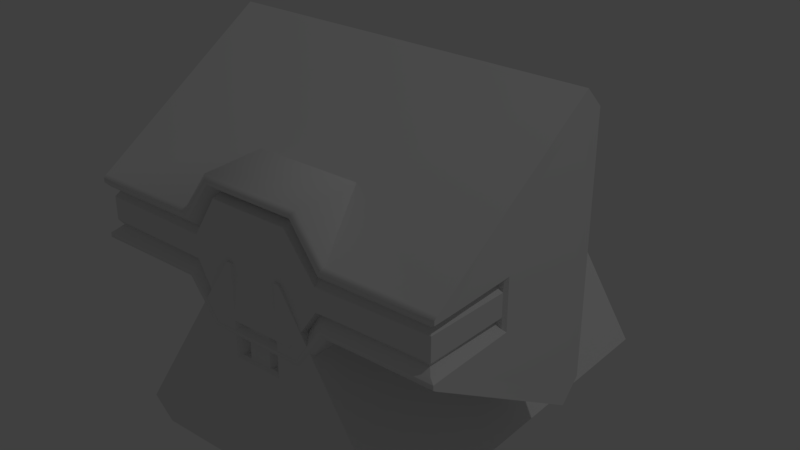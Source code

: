 # Source: Headlamp.blend  (saved by Blender 2.93.20; exported with 4.5.12 LTS)
import bpy
from mathutils import Matrix  # noqa: F401  (used for matrix-valued properties, if any)

bpy.ops.wm.read_factory_settings(use_empty=True)
scene = bpy.context.scene
scene.name = 'Scene'

# ---- collections
col_collection_1 = bpy.data.collections.new('Collection 1'); scene.collection.children.link(col_collection_1)

# ---- materials (node trees are filled in below, after node groups)
mat_rc_headlight_001 = bpy.data.materials.new('RC_Headlight.001')
mat_rc_headlight_001.alpha_threshold = 0.0
mat_rc_headlight_001.use_transparent_shadow = False
mat_rc_headlight_001.roughness = 0.5
mat_rc_headlight = bpy.data.materials.new('RC_Headlight')
mat_rc_headlight.alpha_threshold = 0.0
mat_rc_headlight.use_transparent_shadow = False
mat_rc_headlight.roughness = 0.5

# ---- material node trees

# ---- world
world_world = bpy.data.worlds.new('World'); scene.world = world_world
world_world.color = (0.05088, 0.05088, 0.05088)
world_world.use_sun_shadow = False
world_world.sun_shadow_jitter_overblur = 0.0
world_world.cycles.sampling_method = 'MANUAL'

# ---- lights
light_lamp = bpy.data.lights.new('Lamp', 'POINT')
light_lamp.transmission_factor = 0.0
light_lamp.cutoff_distance = 30.0
light_lamp.energy = 100.0
light_lamp.shadow_buffer_clip_start = 1.001
light_lamp.shadow_soft_size = 0.1
light_lamp.shadow_maximum_resolution = 0.006
light_lamp.use_absolute_resolution = True

# ---- meshes
me_rc_headlight_001 = bpy.data.meshes.new('RC_Headlight.001')
me_rc_headlight_001.from_pydata([(0.1239, 0.1738, 0.5007), (-0.124, 0.1738, 0.5007), (-0.1171, 0.1641, 0.4894), (0.1171, 0.1641, 0.4894), (0.1972, 0.06754, 0.5005), (0.1915, 0.05759, 0.4928), (-0.1973, 0.06754, 0.5005), (-0.1915, 0.05759, 0.4928), (0.2067, 0.07934, 0.5), (0.1298, 0.1816, 0.5007), (0.1239, 0.1738, 0.5007), (0.1972, 0.06754, 0.5005), (-0.124, 0.1738, 0.5007), (-0.1298, 0.1816, 0.5007), (0.2121, 0.08742, 0.4919), (0.1376, 0.1924, 0.4919), (-0.1377, 0.1924, 0.4919), (-0.2067, 0.07934, 0.5), (-0.1973, 0.06754, 0.5005), (-0.2122, 0.08742, 0.4919), (0.4995, 0.06743, 0.5), (0.4995, 0.07934, 0.5), (0.2067, 0.07934, 0.5), (0.4995, 0.08596, 0.4911), (0.2121, 0.08742, 0.4919), (0.1438, 0.1926, 0.3174), (0.4995, 0.3969, -0.001926), (-0.2067, 0.07934, 0.5), (-0.4995, 0.07934, 0.5), (-0.4995, 0.06743, 0.5), (-0.4995, 0.08596, 0.4911), (-0.2122, 0.08742, 0.4919), (-0.1439, 0.1926, 0.3174), (-0.4995, 0.3969, -0.001926), (0.2121, 0.08742, 0.4919), (0.1438, 0.1926, 0.3174), (0.1376, 0.1924, 0.4919), (-0.1377, 0.1924, 0.4919), (-0.1439, 0.1926, 0.3174), (-0.2122, 0.08742, 0.4919), (0.4995, 0.06643, 0.4495), (0.4865, 0.05759, 0.4928), (0.4921, 0.05787, 0.2633), (0.4995, 0.06643, 0.2551), (0.4995, 0.3419, -0.05692), (-0.4995, 0.3419, -0.05692), (-0.4995, 0.3969, -0.001926), (0.4995, 0.3969, -0.001926), (0.4995, 0.3969, -0.001926), (-0.4995, 0.3969, -0.001926), (-0.1439, 0.1926, 0.3174), (0.1438, 0.1926, 0.3174), (0.1915, 0.05759, 0.4928), (0.4865, 0.05759, 0.4928), (0.4995, 0.06743, 0.5), (0.1972, 0.06754, 0.5005), (0.4995, 0.06643, 0.4495), (0.4995, 0.06643, 0.2551), (0.4995, 0.3474, 0.006168), (0.4995, -0.06643, 0.2551), (0.4995, -0.3474, 0.006168), (0.4995, -0.06643, 0.4495), (0.4995, 0.3234, -0.0185), (0.4995, -0.3234, -0.0185), (0.4995, 0.3969, -0.001926), (0.4995, 0.3474, 0.006168), (0.4995, 0.3234, -0.0185), (0.4995, 0.3419, -0.05692), (0.4995, 0.08596, 0.4911), (0.4995, 0.06643, 0.4495), (0.4995, 0.07934, 0.5), (0.4995, 0.06743, 0.5), (0.4995, -0.3419, -0.05692), (0.4995, -0.3234, -0.0185), (0.4995, -0.3969, -0.001926), (0.4995, -0.3474, 0.006168), (0.4995, -0.08596, 0.4911), (0.4995, -0.06643, 0.4495), (0.4995, -0.07934, 0.5), (0.4995, -0.06743, 0.5), (0.4865, 0.05759, 0.4928), (0.4995, 0.06643, 0.4495), (0.4995, 0.06743, 0.5), (0.1915, 0.05759, 0.4928), (0.18, 0.04361, 0.4764), (0.4728, 0.04494, 0.4772), (0.4865, 0.05759, 0.4928), (0.1171, 0.1641, 0.4894), (0.1095, 0.1511, 0.4726), (0.1915, 0.05759, 0.4928), (-0.1171, 0.1641, 0.4894), (-0.1096, 0.1511, 0.4726), (0.1095, 0.1511, 0.4726), (-0.1915, 0.05759, 0.4928), (-0.1801, 0.04361, 0.4764), (-0.1096, 0.1511, 0.4726), (-0.1915, 0.05759, 0.4928), (-0.4729, 0.04494, 0.4772), (-0.4866, 0.05759, 0.4928), (0.4865, 0.05759, 0.4928), (0.4728, 0.04494, 0.4772), (0.4718, 0.04469, 0.2633), (0.4921, 0.05787, 0.2633), (0.18, 0.04361, 0.4764), (0.1828, 0.03034, 0.4936), (0.4821, 0.03093, 0.4868), (0.4728, 0.04494, 0.4772), (0.4728, 0.04494, 0.4772), (0.4821, 0.03093, 0.4868), (0.4915, 0.02991, 0.2633), (0.4728, 0.04494, 0.4772), (0.4718, 0.04469, 0.2633), (0.1828, 0.03034, 0.4936), (0.1828, -0.03034, 0.4936), (0.4821, -0.03093, 0.4868), (0.4821, 0.03093, 0.4868), (-0.1829, 0.03034, 0.4936), (-0.1829, -0.03034, 0.4936), (-0.4822, 0.03093, 0.4868), (-0.4822, -0.03093, 0.4868), (-0.107, 0.1452, 0.5008), (0.1069, 0.1452, 0.5008), (-0.107, -0.1452, 0.5008), (0.1069, -0.1452, 0.5008), (0.4821, 0.03093, 0.4868), (0.4821, -0.03093, 0.4868), (0.4915, -0.02991, 0.2633), (0.4915, 0.02991, 0.2633), (0.4915, 0.02991, 0.2633), (0.4921, 0.05787, 0.2633), (0.4718, 0.04469, 0.2633), (0.4915, 0.02991, 0.2633), (0.4915, -0.02991, 0.2633), (0.4995, -0.06643, 0.2551), (0.4995, 0.06643, 0.2551), (0.4921, 0.05787, 0.2633), (0.4921, -0.05787, 0.2633), (0.1095, 0.1511, 0.4726), (0.1069, 0.1452, 0.5008), (0.1828, 0.03034, 0.4936), (0.18, 0.04361, 0.4764), (0.1095, 0.1511, 0.4726), (-0.1096, 0.1511, 0.4726), (-0.107, 0.1452, 0.5008), (0.1069, 0.1452, 0.5008), (-0.4995, 0.06643, 0.4495), (-0.4995, 0.06643, 0.2551), (-0.4922, 0.05787, 0.2633), (-0.4866, 0.05759, 0.4928), (-0.4719, 0.04469, 0.2633), (-0.4729, 0.04494, 0.4772), (-0.1915, 0.05759, 0.4928), (-0.1973, 0.06754, 0.5005), (-0.4995, 0.06743, 0.5), (-0.4866, 0.05759, 0.4928), (-0.4995, 0.06643, 0.4495), (-0.4995, 0.3474, 0.006168), (-0.4995, 0.06643, 0.2551), (-0.4995, -0.06643, 0.2551), (-0.4995, -0.3474, 0.006168), (-0.4995, -0.3234, -0.0185), (-0.4995, 0.3234, -0.0185), (-0.4995, -0.06643, 0.4495), (-0.4995, 0.3969, -0.001926), (-0.4995, 0.3419, -0.05692), (-0.4995, 0.3234, -0.0185), (-0.4995, 0.3474, 0.006168), (-0.4995, 0.08596, 0.4911), (-0.4995, 0.06643, 0.4495), (-0.4995, 0.07934, 0.5), (-0.4995, 0.06743, 0.5), (-0.4995, -0.3419, -0.05692), (-0.4995, -0.3234, -0.0185), (-0.4995, -0.3969, -0.001926), (-0.4995, -0.3474, 0.006168), (-0.4995, -0.08596, 0.4911), (-0.4995, -0.06643, 0.4495), (-0.4995, -0.07934, 0.5), (-0.4995, -0.06743, 0.5), (-0.4866, 0.05759, 0.4928), (-0.4995, 0.06743, 0.5), (-0.4995, 0.06643, 0.4495), (-0.1801, 0.04361, 0.4764), (-0.4729, 0.04494, 0.4772), (-0.4822, 0.03093, 0.4868), (-0.1829, 0.03034, 0.4936), (-0.4729, 0.04494, 0.4772), (-0.4719, 0.04469, 0.2633), (-0.4915, 0.02991, 0.2633), (-0.4729, 0.04494, 0.4772), (-0.4822, 0.03093, 0.4868), (-0.4915, 0.02991, 0.2633), (-0.4915, -0.02991, 0.2633), (-0.4822, -0.03093, 0.4868), (-0.4822, 0.03093, 0.4868), (-0.4915, 0.02991, 0.2633), (-0.4719, 0.04469, 0.2633), (-0.4922, 0.05787, 0.2633), (-0.4995, 0.06643, 0.2551), (-0.4995, -0.06643, 0.2551), (-0.4915, -0.02991, 0.2633), (-0.4915, 0.02991, 0.2633), (-0.4922, 0.05787, 0.2633), (-0.4922, -0.05787, 0.2633), (-0.1096, 0.1511, 0.4726), (-0.1801, 0.04361, 0.4764), (-0.1829, 0.03034, 0.4936), (-0.107, 0.1452, 0.5008), (0.1171, -0.1641, 0.4894), (-0.1171, -0.1641, 0.4894), (-0.124, -0.1738, 0.5007), (0.1239, -0.1738, 0.5007), (0.1972, -0.06754, 0.5005), (0.1915, -0.05759, 0.4928), (-0.1973, -0.06754, 0.5005), (-0.1915, -0.05759, 0.4928), (0.2067, -0.07934, 0.5), (0.1972, -0.06754, 0.5005), (0.1239, -0.1738, 0.5007), (0.1298, -0.1816, 0.5007), (-0.1298, -0.1816, 0.5007), (-0.124, -0.1738, 0.5007), (0.2121, -0.08742, 0.4919), (0.1376, -0.1924, 0.4919), (-0.1377, -0.1924, 0.4919), (-0.2067, -0.07934, 0.5), (-0.1973, -0.06754, 0.5005), (-0.2122, -0.08742, 0.4919), (0.2067, -0.07934, 0.5), (0.4995, -0.07934, 0.5), (0.4995, -0.06743, 0.5), (0.4995, -0.08596, 0.4911), (0.2121, -0.08742, 0.4919), (0.1438, -0.1926, 0.3174), (0.4995, -0.3969, -0.001926), (-0.4995, -0.06743, 0.5), (-0.4995, -0.07934, 0.5), (-0.2067, -0.07934, 0.5), (-0.4995, -0.08596, 0.4911), (-0.2122, -0.08742, 0.4919), (-0.1439, -0.1926, 0.3174), (-0.4995, -0.3969, -0.001926), (0.2121, -0.08742, 0.4919), (0.1376, -0.1924, 0.4919), (0.1438, -0.1926, 0.3174), (-0.1439, -0.1926, 0.3174), (-0.1377, -0.1924, 0.4919), (-0.2122, -0.08742, 0.4919), (0.4995, -0.3419, -0.05692), (-0.4995, -0.3419, -0.05692), (-0.4995, 0.3419, -0.05692), (0.4995, 0.3419, -0.05692), (0.4995, -0.06643, 0.4495), (0.4995, -0.06643, 0.2551), (0.4921, -0.05787, 0.2633), (0.4865, -0.05759, 0.4928), (0.4995, -0.3969, -0.001926), (-0.4995, -0.3969, -0.001926), (-0.4995, -0.3419, -0.05692), (0.4995, -0.3419, -0.05692), (0.1915, -0.05759, 0.4928), (0.1972, -0.06754, 0.5005), (0.4995, -0.06743, 0.5), (0.4865, -0.05759, 0.4928), (0.4865, -0.05759, 0.4928), (0.4995, -0.06743, 0.5), (0.4995, -0.06643, 0.4495), (0.1438, -0.1926, 0.3174), (-0.1439, -0.1926, 0.3174), (-0.4995, -0.3969, -0.001926), (0.4995, -0.3969, -0.001926), (0.1915, -0.05759, 0.4928), (0.4865, -0.05759, 0.4928), (0.4728, -0.04494, 0.4772), (0.18, -0.04361, 0.4764), (0.1171, -0.1641, 0.4894), (0.1915, -0.05759, 0.4928), (0.1095, -0.1511, 0.4726), (0.1095, -0.1511, 0.4726), (-0.1171, -0.1641, 0.4894), (-0.1096, -0.1511, 0.4726), (-0.1096, -0.1511, 0.4726), (-0.1801, -0.04361, 0.4764), (-0.1915, -0.05759, 0.4928), (-0.1915, -0.05759, 0.4928), (-0.4729, -0.04494, 0.4772), (-0.4866, -0.05759, 0.4928), (0.4865, -0.05759, 0.4928), (0.4921, -0.05787, 0.2633), (0.4718, -0.04469, 0.2633), (0.4728, -0.04494, 0.4772), (0.18, -0.04361, 0.4764), (0.4728, -0.04494, 0.4772), (0.4821, -0.03093, 0.4868), (0.1828, -0.03034, 0.4936), (0.4728, -0.04494, 0.4772), (0.4718, -0.04469, 0.2633), (0.4915, -0.02991, 0.2633), (0.4728, -0.04494, 0.4772), (0.4821, -0.03093, 0.4868), (0.4915, -0.02991, 0.2633), (0.4718, -0.04469, 0.2633), (0.4921, -0.05787, 0.2633), (0.1095, -0.1511, 0.4726), (0.18, -0.04361, 0.4764), (0.1828, -0.03034, 0.4936), (0.1069, -0.1452, 0.5008), (0.1069, -0.1452, 0.5008), (-0.107, -0.1452, 0.5008), (-0.1096, -0.1511, 0.4726), (0.1095, -0.1511, 0.4726), (-0.4995, -0.06643, 0.4495), (-0.4866, -0.05759, 0.4928), (-0.4922, -0.05787, 0.2633), (-0.4995, -0.06643, 0.2551), (-0.4719, -0.04469, 0.2633), (-0.4729, -0.04494, 0.4772), (-0.1915, -0.05759, 0.4928), (-0.4866, -0.05759, 0.4928), (-0.4995, -0.06743, 0.5), (-0.1973, -0.06754, 0.5005), (-0.4866, -0.05759, 0.4928), (-0.4995, -0.06643, 0.4495), (-0.4995, -0.06743, 0.5), (-0.1801, -0.04361, 0.4764), (-0.1829, -0.03034, 0.4936), (-0.4822, -0.03093, 0.4868), (-0.4729, -0.04494, 0.4772), (-0.4729, -0.04494, 0.4772), (-0.4822, -0.03093, 0.4868), (-0.4915, -0.02991, 0.2633), (-0.4729, -0.04494, 0.4772), (-0.4719, -0.04469, 0.2633), (-0.4915, -0.02991, 0.2633), (-0.4922, -0.05787, 0.2633), (-0.4719, -0.04469, 0.2633), (-0.1096, -0.1511, 0.4726), (-0.107, -0.1452, 0.5008), (-0.1829, -0.03034, 0.4936), (-0.1801, -0.04361, 0.4764)], [], [(0, 1, 2), (0, 2, 3), (4, 0, 3), (4, 3, 5), (6, 2, 1), (6, 7, 2), (8, 9, 10), (8, 10, 11), (9, 12, 10), (9, 13, 12), (14, 9, 8), (14, 15, 9), (15, 13, 9), (15, 16, 13), (17, 12, 13), (17, 18, 12), (19, 17, 13), (19, 13, 16), (11, 20, 21), (11, 21, 22), (23, 22, 21), (23, 24, 22), (23, 25, 24), (23, 26, 25), (18, 27, 28), (18, 28, 29), (30, 28, 27), (30, 27, 31), (30, 31, 32), (30, 32, 33), (34, 35, 36), (35, 37, 36), (35, 38, 37), (39, 37, 38), (40, 41, 42), (40, 42, 43), (44, 45, 46), (44, 46, 47), (48, 49, 50), (48, 50, 51), (52, 53, 54), (52, 54, 55), (56, 57, 58), (58, 57, 59), (58, 59, 60), (61, 60, 59), (62, 58, 60), (62, 60, 63), (64, 65, 66), (64, 66, 67), (65, 64, 68), (65, 68, 69), (70, 69, 68), (71, 69, 70), (72, 67, 66), (72, 66, 73), (74, 72, 73), (74, 73, 75), (75, 76, 74), (75, 77, 76), (78, 76, 77), (79, 78, 77), (80, 81, 82), (83, 84, 85), (83, 85, 86), (87, 88, 84), (87, 84, 89), (87, 90, 91), (87, 91, 92), (90, 93, 94), (90, 94, 95), (96, 97, 94), (96, 98, 97), (99, 100, 101), (99, 101, 102), (103, 104, 105), (103, 105, 106), (107, 108, 109), (110, 109, 111), (112, 113, 114), (112, 114, 115), (116, 113, 112), (116, 117, 113), (118, 117, 116), (118, 119, 117), (112, 120, 116), (112, 121, 120), (122, 113, 117), (122, 123, 113), (124, 125, 126), (124, 126, 127), (128, 129, 130), (131, 132, 133), (131, 133, 134), (134, 135, 131), (133, 132, 136), (137, 138, 139), (137, 139, 140), (141, 142, 143), (141, 143, 144), (145, 146, 147), (145, 147, 148), (148, 147, 149), (148, 149, 150), (151, 152, 153), (151, 153, 154), (155, 156, 157), (158, 157, 156), (158, 156, 159), (156, 160, 159), (156, 161, 160), (162, 158, 159), (163, 164, 165), (163, 165, 166), (166, 167, 163), (166, 168, 167), (169, 167, 168), (170, 169, 168), (171, 165, 164), (171, 172, 165), (173, 172, 171), (173, 174, 172), (174, 173, 175), (174, 175, 176), (177, 176, 175), (178, 176, 177), (179, 180, 181), (182, 183, 184), (182, 184, 185), (186, 187, 188), (189, 188, 190), (191, 192, 193), (191, 193, 194), (195, 196, 197), (198, 199, 200), (198, 200, 201), (198, 201, 202), (199, 203, 200), (204, 205, 206), (204, 206, 207), (208, 209, 210), (208, 210, 211), (212, 208, 211), (212, 213, 208), (214, 210, 209), (214, 209, 215), (216, 217, 218), (216, 218, 219), (218, 220, 219), (218, 221, 220), (222, 216, 219), (222, 219, 223), (219, 220, 224), (219, 224, 223), (225, 220, 221), (225, 221, 226), (227, 224, 220), (227, 220, 225), (217, 228, 229), (217, 229, 230), (231, 229, 228), (231, 228, 232), (231, 232, 233), (231, 233, 234), (226, 235, 236), (226, 236, 237), (238, 237, 236), (238, 239, 237), (238, 240, 239), (238, 241, 240), (242, 243, 244), (243, 245, 244), (243, 246, 245), (247, 245, 246), (248, 249, 250), (248, 250, 251), (252, 253, 254), (252, 254, 255), (256, 257, 258), (256, 258, 259), (260, 261, 262), (260, 262, 263), (264, 265, 266), (267, 268, 269), (267, 269, 270), (271, 272, 273), (271, 273, 274), (275, 276, 274), (275, 274, 277), (278, 279, 275), (278, 280, 279), (279, 281, 282), (279, 282, 283), (284, 282, 285), (284, 285, 286), (287, 288, 289), (287, 289, 290), (291, 292, 293), (291, 293, 294), (295, 296, 297), (298, 297, 299), (300, 301, 302), (303, 304, 305), (303, 305, 306), (307, 308, 309), (307, 309, 310), (311, 312, 313), (311, 313, 314), (312, 315, 313), (312, 316, 315), (317, 318, 319), (317, 319, 320), (321, 322, 323), (324, 325, 326), (324, 326, 327), (328, 329, 330), (331, 330, 332), (333, 334, 335), (336, 337, 338), (336, 338, 339)])
me_rc_headlight_001.polygons.foreach_set('use_smooth', [True] * 220)
_k = set([(0, 1), (0, 4), (1, 6), (2, 3), (2, 7), (3, 5), (4, 5), (6, 7), (8, 11), (8, 14), (10, 11), (10, 12), (11, 20), (11, 22), (12, 18), (14, 15), (15, 16), (16, 19), (17, 18), (17, 19), (18, 27), (18, 29), (20, 21), (21, 23), (22, 24), (23, 26), (24, 25), (25, 26), (27, 31), (28, 29), (28, 30), (30, 33), (31, 32), (32, 33), (34, 35), (34, 36), (35, 38), (36, 37), (37, 39), (38, 39), (40, 41), (40, 43), (41, 42), (42, 43), (44, 45), (44, 47), (45, 46), (46, 47), (48, 49), (48, 51), (49, 50), (50, 51), (52, 53), (52, 55), (53, 54), (54, 55), (56, 57), (56, 58), (57, 59), (58, 62), (59, 61), (60, 61), (60, 63), (62, 63), (64, 67), (64, 68), (65, 66), (65, 69), (66, 73), (67, 72), (68, 70), (69, 71), (70, 71), (72, 74), (73, 75), (74, 76), (75, 77), (76, 78), (77, 79), (78, 79), (80, 81), (80, 82), (81, 82), (83, 84), (83, 86), (84, 85), (84, 88), (84, 89), (85, 86), (87, 88), (87, 89), (87, 90), (87, 92), (90, 91), (90, 93), (90, 95), (91, 92), (93, 94), (94, 95), (94, 96), (94, 97), (96, 98), (97, 98), (99, 100), (99, 102), (100, 101), (101, 102), (103, 104), (103, 106), (104, 105), (105, 106), (107, 108), (107, 109), (108, 109), (109, 110), (109, 111), (110, 111), (112, 115), (112, 121), (113, 114), (113, 123), (114, 115), (116, 118), (116, 120), (117, 119), (117, 122), (118, 119), (120, 121), (122, 123), (124, 125), (124, 127), (125, 126), (126, 127), (128, 129), (128, 130), (129, 130), (131, 132), (131, 135), (132, 136), (133, 134), (133, 136), (134, 135), (137, 138), (137, 140), (138, 139), (139, 140), (141, 142), (141, 144), (142, 143), (143, 144), (145, 146), (145, 148), (146, 147), (147, 149), (148, 150), (149, 150), (151, 152), (151, 154), (152, 153), (153, 154), (155, 156), (155, 157), (156, 161), (157, 158), (158, 162), (159, 160), (159, 162), (160, 161), (163, 164), (163, 167), (164, 171), (165, 166), (165, 172), (166, 168), (167, 169), (168, 170), (169, 170), (171, 173), (172, 174), (173, 175), (174, 176), (175, 177), (176, 178), (177, 178), (179, 180), (179, 181), (180, 181), (182, 183), (182, 185), (183, 184), (184, 185), (186, 187), (186, 188), (187, 188), (188, 189), (188, 190), (189, 190), (191, 192), (191, 194), (192, 193), (193, 194), (195, 196), (195, 197), (196, 197), (198, 199), (198, 202), (199, 203), (200, 201), (200, 203), (201, 202), (204, 205), (204, 207), (205, 206), (206, 207), (208, 209), (208, 213), (209, 215), (210, 211), (210, 214), (211, 212), (212, 213), (214, 215), (216, 217), (216, 222), (217, 218), (217, 228), (217, 230), (218, 221), (221, 226), (222, 223), (223, 224), (224, 227), (225, 226), (225, 227), (226, 235), (226, 237), (228, 232), (229, 230), (229, 231), (231, 234), (232, 233), (233, 234), (235, 236), (236, 238), (237, 239), (238, 241), (239, 240), (240, 241), (242, 243), (242, 244), (243, 246), (244, 245), (245, 247), (246, 247), (248, 249), (248, 251), (249, 250), (250, 251), (252, 253), (252, 255), (253, 254), (254, 255), (256, 257), (256, 259), (257, 258), (258, 259), (260, 261), (260, 263), (261, 262), (262, 263), (264, 265), (264, 266), (265, 266), (267, 268), (267, 270), (268, 269), (269, 270), (271, 272), (271, 274), (272, 273), (273, 274), (274, 276), (274, 277), (275, 276), (275, 277), (275, 278), (275, 279), (278, 280), (279, 280), (279, 281), (279, 283), (281, 282), (282, 283), (282, 284), (282, 285), (284, 286), (285, 286), (287, 288), (287, 290), (288, 289), (289, 290), (291, 292), (291, 294), (292, 293), (293, 294), (295, 296), (295, 297), (296, 297), (297, 298), (297, 299), (298, 299), (300, 301), (300, 302), (301, 302), (303, 304), (303, 306), (304, 305), (305, 306), (307, 308), (307, 310), (308, 309), (309, 310), (311, 312), (311, 314), (312, 316), (313, 314), (313, 315), (315, 316), (317, 318), (317, 320), (318, 319), (319, 320), (321, 322), (321, 323), (322, 323), (324, 325), (324, 327), (325, 326), (326, 327), (328, 329), (328, 330), (329, 330), (330, 331), (330, 332), (331, 332), (333, 334), (333, 335), (334, 335), (336, 337), (336, 339), (337, 338), (338, 339)])
me_rc_headlight_001.attributes.new('sharp_edge', 'BOOLEAN', 'EDGE').data.foreach_set('value', [ (min(e.vertices), max(e.vertices)) in _k for e in me_rc_headlight_001.edges])
_uv = me_rc_headlight_001.uv_layers.new(name='UVMap')
_uv.uv.foreach_set('vector', [0.2756, 0.07705, 0.2756, 0.07956, 0.2755, 0.07949, 0.2756, 0.07705, 0.2755, 0.07949, 0.2755, 0.07712, 0.2745, 0.0763, 0.2756, 0.07705, 0.2755, 0.07712, 0.2745, 0.0763, 0.2755, 0.07712, 0.2744, 0.07636, 0.2745, 0.0803, 0.2755, 0.07949, 0.2756, 0.07956, 0.2745, 0.0803, 0.2744, 0.08024, 0.2755, 0.07949, 0.2746, 0.07621, 0.2756, 0.07699, 0.2756, 0.07705, 0.2746, 0.07621, 0.2756, 0.07705, 0.2745, 0.0763, 0.2756, 0.07699, 0.2756, 0.07956, 0.2756, 0.07705, 0.2756, 0.07699, 0.2756, 0.07962, 0.2756, 0.07956, 0.2747, 0.07615, 0.2756, 0.07699, 0.2746, 0.07621, 0.2747, 0.07615, 0.2757, 0.07691, 0.2756, 0.07699, 0.2757, 0.07691, 0.2756, 0.07962, 0.2756, 0.07699, 0.2757, 0.07691, 0.2757, 0.07969, 0.2756, 0.07962, 0.2746, 0.08039, 0.2756, 0.07956, 0.2756, 0.07962, 0.2746, 0.08039, 0.2745, 0.0803, 0.2756, 0.07956, 0.2747, 0.08045, 0.2746, 0.08039, 0.2756, 0.07962, 0.2747, 0.08045, 0.2756, 0.07962, 0.2757, 0.07969, 0.2745, 0.0763, 0.2745, 0.07329, 0.2746, 0.07329, 0.2745, 0.0763, 0.2746, 0.07329, 0.2746, 0.07621, 0.2747, 0.07329, 0.2746, 0.07621, 0.2746, 0.07329, 0.2747, 0.07329, 0.2747, 0.07615, 0.2746, 0.07621, 0.2747, 0.07329, 0.2757, 0.07684, 0.2747, 0.07615, 0.2747, 0.07329, 0.2778, 0.07329, 0.2757, 0.07684, 0.2745, 0.0803, 0.2746, 0.08039, 0.2746, 0.08331, 0.2745, 0.0803, 0.2746, 0.08331, 0.2745, 0.08331, 0.2747, 0.08331, 0.2746, 0.08331, 0.2746, 0.08039, 0.2747, 0.08331, 0.2746, 0.08039, 0.2747, 0.08045, 0.2747, 0.08331, 0.2747, 0.08045, 0.2757, 0.07976, 0.2747, 0.08331, 0.2757, 0.07976, 0.2778, 0.08331, 0.278, 0.07615, 0.2798, 0.07684, 0.278, 0.07691, 0.2798, 0.07684, 0.278, 0.07969, 0.278, 0.07691, 0.2798, 0.07684, 0.2798, 0.07976, 0.278, 0.07969, 0.278, 0.08045, 0.278, 0.07969, 0.2798, 0.07976, 0.915, 0.06915, 0.9157, 0.06933, 0.9119, 0.06932, 0.915, 0.06915, 0.9119, 0.06932, 0.9118, 0.06915, 0.2836, 0.07329, 0.2836, 0.08332, 0.283, 0.08333, 0.2836, 0.07329, 0.283, 0.08333, 0.283, 0.07327, 0.283, 0.07327, 0.283, 0.08333, 0.2798, 0.07976, 0.283, 0.07327, 0.2798, 0.07976, 0.2798, 0.07684, 0.2744, 0.07636, 0.2744, 0.07338, 0.2745, 0.07329, 0.2744, 0.07636, 0.2745, 0.07329, 0.2745, 0.0763, 0.915, 0.06915, 0.9118, 0.06915, 0.9076, 0.0636, 0.9076, 0.0636, 0.9118, 0.06915, 0.9118, 0.07178, 0.9076, 0.0636, 0.9118, 0.07178, 0.9076, 0.07733, 0.915, 0.07178, 0.9076, 0.07733, 0.9118, 0.07178, 0.9072, 0.06407, 0.9076, 0.0636, 0.9076, 0.07733, 0.9072, 0.06407, 0.9076, 0.07733, 0.9072, 0.07686, 0.2786, 0.06511, 0.2786, 0.06561, 0.2784, 0.06586, 0.2786, 0.06511, 0.2784, 0.06586, 0.278, 0.06567, 0.2786, 0.06561, 0.2786, 0.06511, 0.2835, 0.06826, 0.2786, 0.06561, 0.2835, 0.06826, 0.2831, 0.06846, 0.2836, 0.06833, 0.2831, 0.06846, 0.2835, 0.06826, 0.2836, 0.06845, 0.2831, 0.06846, 0.2836, 0.06833, 0.278, 0.07259, 0.278, 0.06567, 0.2784, 0.06586, 0.278, 0.07259, 0.2784, 0.06586, 0.2784, 0.07241, 0.2785, 0.07315, 0.278, 0.07259, 0.2784, 0.07241, 0.2785, 0.07315, 0.2784, 0.07241, 0.2786, 0.07265, 0.2786, 0.07265, 0.2835, 0.07, 0.2785, 0.07315, 0.2786, 0.07265, 0.2831, 0.06981, 0.2835, 0.07, 0.2836, 0.06994, 0.2835, 0.07, 0.2831, 0.06981, 0.2836, 0.06981, 0.2836, 0.06994, 0.2831, 0.06981, 0.2836, 0.06855, 0.2831, 0.06846, 0.2836, 0.06845, 0.904, 0.06992, 0.9041, 0.06993, 0.9041, 0.06993, 0.904, 0.06992, 0.9041, 0.06993, 0.904, 0.06992, 0.904, 0.07, 0.904, 0.06999, 0.9041, 0.06993, 0.904, 0.07, 0.9041, 0.06993, 0.904, 0.06993, 0.904, 0.07, 0.904, 0.07, 0.904, 0.06999, 0.904, 0.07, 0.904, 0.06999, 0.904, 0.06999, 0.904, 0.07, 0.904, 0.06993, 0.904, 0.06992, 0.904, 0.07, 0.904, 0.06992, 0.904, 0.06999, 0.904, 0.06993, 0.904, 0.06992, 0.904, 0.06992, 0.904, 0.06993, 0.904, 0.06993, 0.904, 0.06992, 0.904, 0.06992, 0.9041, 0.06993, 0.9041, 0.07007, 0.904, 0.06992, 0.9041, 0.07007, 0.904, 0.07007, 0.04985, 0.06144, 0.0499, 0.06288, 0.04472, 0.06283, 0.04985, 0.06144, 0.04472, 0.06283, 0.04479, 0.06172, 0.04425, 0.06122, 0.04443, 0.06238, 0.04023, 0.06251, 0.04425, 0.06122, 0.04023, 0.06251, 0.04042, 0.06123, 0.0499, 0.06288, 0.04991, 0.06686, 0.04472, 0.0669, 0.0499, 0.06288, 0.04472, 0.0669, 0.04472, 0.06283, 0.05594, 0.06293, 0.04991, 0.06686, 0.0499, 0.06288, 0.05594, 0.06293, 0.05595, 0.06684, 0.04991, 0.06686, 0.06111, 0.06308, 0.05595, 0.06684, 0.05594, 0.06293, 0.06111, 0.06308, 0.06114, 0.06691, 0.05595, 0.06684, 0.0499, 0.06288, 0.05467, 0.05429, 0.05594, 0.06293, 0.0499, 0.06288, 0.05119, 0.05429, 0.05467, 0.05429, 0.05467, 0.07544, 0.04991, 0.06686, 0.05595, 0.06684, 0.05467, 0.07544, 0.05119, 0.07545, 0.04991, 0.06686, 0.04443, 0.06238, 0.04443, 0.06753, 0.04023, 0.0674, 0.04443, 0.06238, 0.04023, 0.0674, 0.04023, 0.06251, 0.904, 0.06992, 0.904, 0.06994, 0.904, 0.06993, 0.9119, 0.06987, 0.9119, 0.07106, 0.9118, 0.07178, 0.9119, 0.06987, 0.9118, 0.07178, 0.9118, 0.06915, 0.9118, 0.06915, 0.9119, 0.06932, 0.9119, 0.06987, 0.9118, 0.07178, 0.9119, 0.07106, 0.9119, 0.07161, 0.05104, 0.053, 0.05119, 0.05429, 0.04999, 0.06212, 0.05104, 0.053, 0.04999, 0.06212, 0.04985, 0.06144, 0.05104, 0.053, 0.05482, 0.053, 0.05467, 0.05429, 0.05104, 0.053, 0.05467, 0.05429, 0.05119, 0.05429, 0.9041, 0.07005, 0.9041, 0.06992, 0.9041, 0.06993, 0.9041, 0.07005, 0.9041, 0.06993, 0.9041, 0.07008, 0.9041, 0.07008, 0.9041, 0.06993, 0.9041, 0.06993, 0.9041, 0.07008, 0.9041, 0.06993, 0.9041, 0.07007, 0.2744, 0.08024, 0.2745, 0.0803, 0.2745, 0.08331, 0.2744, 0.08024, 0.2745, 0.08331, 0.2744, 0.08322, 0.8981, 0.06915, 0.9054, 0.0636, 0.9013, 0.06915, 0.9013, 0.07178, 0.9013, 0.06915, 0.9054, 0.0636, 0.9013, 0.07178, 0.9054, 0.0636, 0.9054, 0.07733, 0.9054, 0.0636, 0.9058, 0.07686, 0.9054, 0.07733, 0.9054, 0.0636, 0.9058, 0.06407, 0.9058, 0.07686, 0.8981, 0.07178, 0.9013, 0.07178, 0.9054, 0.07733, 0.2774, 0.06511, 0.2779, 0.06567, 0.2775, 0.06586, 0.2774, 0.06511, 0.2775, 0.06586, 0.2773, 0.06561, 0.2773, 0.06561, 0.2724, 0.06826, 0.2774, 0.06511, 0.2773, 0.06561, 0.2728, 0.06846, 0.2724, 0.06826, 0.2723, 0.06833, 0.2724, 0.06826, 0.2728, 0.06846, 0.2723, 0.06845, 0.2723, 0.06833, 0.2728, 0.06846, 0.2779, 0.07259, 0.2775, 0.06586, 0.2779, 0.06567, 0.2779, 0.07259, 0.2775, 0.07241, 0.2775, 0.06586, 0.2774, 0.07315, 0.2775, 0.07241, 0.2779, 0.07259, 0.2774, 0.07315, 0.2773, 0.07265, 0.2775, 0.07241, 0.2773, 0.07265, 0.2774, 0.07315, 0.2724, 0.07, 0.2773, 0.07265, 0.2724, 0.07, 0.2728, 0.06981, 0.2723, 0.06994, 0.2728, 0.06981, 0.2724, 0.07, 0.2723, 0.06981, 0.2728, 0.06981, 0.2723, 0.06994, 0.2723, 0.06855, 0.2723, 0.06845, 0.2728, 0.06846, 0.056, 0.06144, 0.06102, 0.06203, 0.06111, 0.06308, 0.056, 0.06144, 0.06111, 0.06308, 0.05594, 0.06293, 0.06164, 0.06149, 0.06532, 0.0615, 0.06549, 0.0627, 0.06164, 0.06149, 0.06549, 0.0627, 0.06147, 0.06261, 0.06549, 0.0627, 0.06549, 0.06745, 0.06147, 0.06754, 0.06549, 0.0627, 0.06147, 0.06754, 0.06147, 0.06261, 0.904, 0.06998, 0.904, 0.06999, 0.904, 0.07, 0.904, 0.07001, 0.904, 0.06992, 0.904, 0.06995, 0.904, 0.07001, 0.904, 0.06995, 0.904, 0.06998, 0.904, 0.07001, 0.904, 0.06998, 0.904, 0.07, 0.904, 0.06992, 0.904, 0.06993, 0.904, 0.06995, 0.05482, 0.053, 0.056, 0.06144, 0.05587, 0.0621, 0.05482, 0.053, 0.05587, 0.0621, 0.05467, 0.05429, 0.2861, 0.07717, 0.2861, 0.07954, 0.286, 0.07961, 0.2861, 0.07717, 0.286, 0.07961, 0.286, 0.0771, 0.2871, 0.07635, 0.2861, 0.07717, 0.286, 0.0771, 0.2871, 0.07635, 0.2872, 0.07641, 0.2861, 0.07717, 0.2871, 0.08035, 0.286, 0.07961, 0.2861, 0.07954, 0.2871, 0.08035, 0.2861, 0.07954, 0.2872, 0.08029, 0.287, 0.07626, 0.2871, 0.07635, 0.286, 0.0771, 0.287, 0.07626, 0.286, 0.0771, 0.286, 0.07704, 0.286, 0.0771, 0.286, 0.07967, 0.286, 0.07704, 0.286, 0.0771, 0.286, 0.07961, 0.286, 0.07967, 0.2869, 0.0762, 0.287, 0.07626, 0.286, 0.07704, 0.2869, 0.0762, 0.286, 0.07704, 0.2858, 0.07696, 0.286, 0.07704, 0.286, 0.07967, 0.2858, 0.07975, 0.286, 0.07704, 0.2858, 0.07975, 0.2858, 0.07696, 0.287, 0.08044, 0.286, 0.07967, 0.286, 0.07961, 0.287, 0.08044, 0.286, 0.07961, 0.2871, 0.08035, 0.2869, 0.0805, 0.2858, 0.07975, 0.286, 0.07967, 0.2869, 0.0805, 0.286, 0.07967, 0.287, 0.08044, 0.2871, 0.07635, 0.287, 0.07626, 0.287, 0.07334, 0.2871, 0.07635, 0.287, 0.07334, 0.2871, 0.07334, 0.2869, 0.07334, 0.287, 0.07334, 0.287, 0.07626, 0.2869, 0.07334, 0.287, 0.07626, 0.2869, 0.0762, 0.2869, 0.07334, 0.2869, 0.0762, 0.2858, 0.0769, 0.2869, 0.07334, 0.2858, 0.0769, 0.2838, 0.07334, 0.2871, 0.08035, 0.2871, 0.08337, 0.287, 0.08336, 0.2871, 0.08035, 0.287, 0.08336, 0.287, 0.08044, 0.2869, 0.08337, 0.287, 0.08044, 0.287, 0.08336, 0.2869, 0.08337, 0.2869, 0.0805, 0.287, 0.08044, 0.2869, 0.08337, 0.2858, 0.07981, 0.2869, 0.0805, 0.2869, 0.08337, 0.2838, 0.08336, 0.2858, 0.07981, 0.2888, 0.06609, 0.2888, 0.06685, 0.287, 0.06678, 0.2888, 0.06685, 0.287, 0.0697, 0.287, 0.06678, 0.2888, 0.06685, 0.2888, 0.06963, 0.287, 0.0697, 0.2888, 0.07039, 0.287, 0.0697, 0.2888, 0.06963, 0.2737, 0.07327, 0.2737, 0.08333, 0.2668, 0.08331, 0.2737, 0.07327, 0.2668, 0.08331, 0.2668, 0.07329, 0.915, 0.07178, 0.9118, 0.07178, 0.9119, 0.07161, 0.915, 0.07178, 0.9119, 0.07161, 0.9157, 0.0716, 0.2742, 0.07329, 0.2742, 0.08331, 0.2737, 0.08333, 0.2742, 0.07329, 0.2737, 0.08333, 0.2737, 0.07327, 0.2872, 0.07641, 0.2871, 0.07635, 0.2871, 0.07334, 0.2872, 0.07641, 0.2871, 0.07334, 0.2872, 0.07343, 0.2836, 0.06971, 0.2836, 0.06981, 0.2831, 0.06981, 0.287, 0.06678, 0.287, 0.0697, 0.2838, 0.07326, 0.287, 0.06678, 0.2838, 0.07326, 0.2838, 0.06322, 0.9042, 0.07037, 0.9042, 0.07057, 0.9042, 0.07056, 0.9042, 0.07037, 0.9042, 0.07056, 0.9042, 0.07037, 0.9042, 0.07032, 0.9042, 0.07037, 0.9042, 0.07037, 0.9042, 0.07032, 0.9042, 0.07037, 0.9042, 0.07032, 0.9042, 0.07032, 0.9042, 0.07017, 0.9042, 0.07032, 0.9042, 0.07032, 0.9042, 0.07018, 0.9042, 0.07017, 0.9042, 0.07017, 0.9042, 0.07018, 0.9042, 0.07013, 0.9042, 0.07017, 0.9042, 0.07013, 0.9042, 0.07012, 0.9042, 0.07012, 0.9042, 0.07013, 0.9042, 0.06994, 0.9042, 0.07012, 0.9042, 0.06994, 0.9042, 0.06993, 0.9042, 0.07057, 0.9041, 0.07057, 0.9041, 0.07056, 0.9042, 0.07057, 0.9041, 0.07056, 0.9042, 0.07056, 0.04985, 0.06829, 0.04479, 0.06801, 0.04472, 0.0669, 0.04985, 0.06829, 0.04472, 0.0669, 0.04991, 0.06686, 0.04425, 0.06869, 0.04042, 0.06868, 0.04023, 0.0674, 0.04425, 0.06869, 0.04023, 0.0674, 0.04443, 0.06753, 0.904, 0.06994, 0.904, 0.06993, 0.904, 0.06992, 0.05104, 0.07673, 0.04985, 0.06829, 0.04998, 0.06763, 0.05104, 0.07673, 0.04998, 0.06763, 0.05119, 0.07545, 0.05119, 0.07545, 0.05467, 0.07544, 0.05482, 0.07673, 0.05119, 0.07545, 0.05482, 0.07673, 0.05104, 0.07673, 0.9042, 0.06992, 0.9042, 0.06993, 0.9041, 0.06993, 0.9042, 0.06992, 0.9041, 0.06993, 0.9041, 0.06992, 0.9042, 0.06993, 0.9041, 0.06994, 0.9041, 0.06993, 0.9042, 0.06993, 0.9042, 0.06994, 0.9041, 0.06994, 0.2872, 0.08029, 0.2872, 0.08327, 0.2871, 0.08337, 0.2872, 0.08029, 0.2871, 0.08337, 0.2871, 0.08035, 0.2723, 0.06971, 0.2728, 0.06981, 0.2723, 0.06981, 0.056, 0.06829, 0.05595, 0.06684, 0.06114, 0.06691, 0.056, 0.06829, 0.06114, 0.06691, 0.06107, 0.06801, 0.06164, 0.06866, 0.06147, 0.06754, 0.06549, 0.06745, 0.06164, 0.06866, 0.06549, 0.06745, 0.06532, 0.06865, 0.904, 0.06995, 0.904, 0.06993, 0.904, 0.06994, 0.05482, 0.07673, 0.05467, 0.07544, 0.05587, 0.06762, 0.05482, 0.07673, 0.05587, 0.06762, 0.056, 0.06829])
me_rc_headlight_001.materials.append(mat_rc_headlight_001)
me_rc_headlight_001.use_remesh_preserve_volume = False
me_rc_headlight_001.use_remesh_preserve_attributes = False
me_rc_headlight_001.use_mirror_vertex_groups = False
me_rc_headlight_001.update()
me_rc_headlight_001.normals_split_custom_set([tuple(v) for v in zip(*[iter([-0.2903, -0.5903, 0.7531, 0.2903, -0.5904, 0.7531, 0.3239, -0.6253, 0.71, -0.2903, -0.5903, 0.7531, 0.3239, -0.6253, 0.71, -0.3239, -0.6253, 0.71, -0.4512, -0.3954, 0.8001, -0.2903, -0.5903, 0.7531, -0.3239, -0.6253, 0.71, -0.4512, -0.3954, 0.8001, -0.3239, -0.6253, 0.71, -0.4957, -0.4368, 0.7507, 0.4511, -0.3954, 0.8001, 0.3239, -0.6253, 0.71, 0.2903, -0.5904, 0.7531, 0.4511, -0.3954, 0.8001, 0.4956, -0.4368, 0.7507, 0.3239, -0.6253, 0.71, 0.2513, 0.2329, 0.9395, 0.1421, 0.268, 0.9529, 0.02527, 0.01452, 0.9996, 0.2513, 0.2329, 0.9395, 0.02527, 0.01452, 0.9996, 0.03242, 0.01603, 0.9993, 0.1421, 0.268, 0.9529, -1.664e-05, -6.071e-06, 1.0, 0.02527, 0.01452, 0.9996, 0.1421, 0.268, 0.9529, -0.1421, 0.268, 0.9529, -1.664e-05, -6.071e-06, 1.0, 0.6078, 0.6103, 0.5081, 0.1421, 0.268, 0.9529, 0.2513, 0.2329, 0.9395, 0.6078, 0.6103, 0.5081, 0.4076, 0.7786, 0.4772, 0.1421, 0.268, 0.9529, 0.4076, 0.7786, 0.4772, -0.1421, 0.268, 0.9529, 0.1421, 0.268, 0.9529, 0.4076, 0.7786, 0.4772, -0.4075, 0.7786, 0.4772, -0.1421, 0.268, 0.9529, -0.2513, 0.2329, 0.9395, -1.664e-05, -6.071e-06, 1.0, -0.1421, 0.268, 0.9529, -0.2513, 0.2329, 0.9395, -0.03247, 0.01602, 0.9993, -1.664e-05, -6.071e-06, 1.0, -0.6078, 0.6103, 0.5081, -0.2513, 0.2329, 0.9395, -0.1421, 0.268, 0.9529, -0.6078, 0.6103, 0.5081, -0.1421, 0.268, 0.9529, -0.4075, 0.7786, 0.4772, 0.03246, 0.01602, 0.9993, 0.0007807, 0.01851, 0.9998, 0.001989, 0.4246, 0.9054, 0.03246, 0.01602, 0.9993, 0.001989, 0.4246, 0.9054, 0.1161, 0.3514, 0.929, -0.0006384, 0.805, 0.5932, 0.1161, 0.3514, 0.929, 0.001989, 0.4246, 0.9054, -0.0006384, 0.805, 0.5932, 0.2335, 0.7711, 0.5923, 0.1161, 0.3514, 0.929, -0.0006384, 0.805, 0.5932, -0.002053, 0.8454, 0.5341, 0.2335, 0.7711, 0.5923, -0.0006384, 0.805, 0.5932, -0.002037, 0.8454, 0.5341, -0.002053, 0.8454, 0.5341, -0.03246, 0.01602, 0.9993, -0.1161, 0.3514, 0.929, -0.001989, 0.4246, 0.9054, -0.03246, 0.01602, 0.9993, -0.001989, 0.4246, 0.9054, -0.0007812, 0.01851, 0.9998, 0.0006414, 0.805, 0.5932, -0.001989, 0.4246, 0.9054, -0.1161, 0.3514, 0.929, 0.0006414, 0.805, 0.5932, -0.1161, 0.3514, 0.929, -0.2335, 0.7711, 0.5923, 0.0006414, 0.805, 0.5932, -0.2335, 0.7711, 0.5923, 0.002053, 0.8454, 0.5341, 0.0006414, 0.805, 0.5932, 0.002053, 0.8454, 0.5341, 0.002084, 0.8454, 0.5341, 0.6078, 0.6103, 0.5081, 0.3649, 0.9277, 0.07925, 0.4076, 0.7785, 0.4773, 0.3649, 0.9277, 0.07925, -0.4075, 0.7785, 0.4773, 0.4076, 0.7785, 0.4773, 0.3649, 0.9277, 0.07925, -0.3649, 0.9277, 0.07924, -0.4075, 0.7785, 0.4773, -0.6078, 0.6103, 0.5081, -0.4075, 0.7785, 0.4773, -0.3649, 0.9277, 0.07924, 0.7552, -0.6554, 0.002888, 0.6034, -0.7777, 0.1767, 0.6583, -0.7528, -4.566e-05, 0.7552, -0.6554, 0.002888, 0.6583, -0.7528, -4.566e-05, 0.7532, -0.6578, 0.0005441, 0.0, 0.7071, -0.7071, 0.0, 0.7071, -0.7071, 0.0, 0.7071, -0.7071, 0.0, 0.7071, -0.7071, 0.0, 0.7071, -0.7071, 0.0, 0.7071, -0.7071, -0.002061, 0.8454, 0.5341, 0.002061, 0.8454, 0.5341, 0.002061, 0.8454, 0.5341, -0.002061, 0.8454, 0.5341, 0.002061, 0.8454, 0.5341, -0.002045, 0.8454, 0.5341, -0.1964, -0.6014, 0.7744, 0.0006886, -0.6899, 0.7239, 0.0004956, -0.6017, 0.7987, -0.1964, -0.6014, 0.7744, 0.0004956, -0.6017, 0.7987, -0.18, -0.5278, 0.8301, 1.0, 0.0, 0.0, 1.0, 0.0, 0.0, 1.0, 0.0, 0.0, 1.0, 0.0, 0.0, 1.0, 0.0, 0.0, 1.0, 0.0, 0.0, 1.0, 0.0, 0.0, 1.0, 0.0, 0.0, 1.0, 0.0, 0.0, 1.0, 0.0, 0.0, 1.0, 0.0, 0.0, 1.0, 0.0, 0.0, 1.0, 0.0, 0.0, 1.0, 0.0, 0.0, 1.0, 0.0, 0.0, 1.0, 0.0, 0.0, 1.0, 0.0, 0.0, 1.0, 0.0, 0.0, 0.9999, -0.01057, 0.01051, 0.9999, -0.01057, 0.01051, 0.9999, -0.0106, 0.01054, 0.9999, -0.01057, 0.01051, 0.9999, -0.0106, 0.01054, 0.9999, -0.0106, 0.01054, 0.9999, -0.01057, 0.01051, 0.9999, -0.01057, 0.01051, 0.9999, -0.01423, -0.008343, 0.9999, -0.01057, 0.01051, 0.9999, -0.01423, -0.008343, 0.9999, 0.0002374, -0.01213, 0.9999, 0.0002368, -0.01212, 0.9999, 0.0002374, -0.01213, 0.9999, -0.01423, -0.008343, 0.9999, 0.0002372, -0.01213, 0.9999, 0.0002374, -0.01213, 0.9999, 0.0002368, -0.01212, 0.9999, -9.662e-05, 0.01548, 0.9999, -0.0106, 0.01054, 0.9999, -0.0106, 0.01054, 0.9999, -9.662e-05, 0.01548, 0.9999, -0.0106, 0.01054, 0.9999, -9.779e-05, 0.01543, 0.9999, 0.01057, 0.01051, 0.9999, -9.662e-05, 0.01548, 0.9999, -9.779e-05, 0.01543, 0.9999, 0.01057, 0.01051, 0.9999, -9.779e-05, 0.01543, 0.9999, 0.01057, 0.01051, 0.9999, 0.01057, 0.01051, 0.9999, 0.01423, -0.008343, 0.9999, 0.01057, 0.01051, 0.9999, 0.01057, 0.01051, 0.9999, -0.0002377, -0.01213, 0.9999, 0.01423, -0.008343, 0.9999, -0.000237, -0.01212, 0.9999, 0.01423, -0.008343, 0.9999, -0.0002377, -0.01213, 0.9999, -0.0002374, -0.01213, 0.9999, -0.000237, -0.01212, 0.9999, -0.0002377, -0.01213, 0.6034, -0.7777, 0.1767, 0.7553, -0.6554, 0.002871, 0.7573, -0.6531, 0.005238, -0.1965, -0.6014, 0.7744, -0.3727, -0.6001, 0.7078, 0.0008708, -0.7689, 0.6394, -0.1965, -0.6014, 0.7744, 0.0008708, -0.7689, 0.6394, 0.0006829, -0.6899, 0.7239, -0.3239, -0.6253, 0.71, -0.6525, -0.4097, 0.6375, -0.3727, -0.6001, 0.7078, -0.3239, -0.6253, 0.71, -0.3727, -0.6001, 0.7078, -0.4957, -0.4368, 0.7507, -0.3239, -0.6253, 0.71, 0.3239, -0.6253, 0.71, 0.007412, -0.8079, 0.5893, -0.3239, -0.6253, 0.71, 0.007412, -0.8079, 0.5893, -0.007483, -0.8079, 0.5893, 0.3239, -0.6253, 0.71, 0.4957, -0.4368, 0.7507, 0.3727, -0.6001, 0.7078, 0.3239, -0.6253, 0.71, 0.3727, -0.6001, 0.7078, 0.6525, -0.4097, 0.6375, 0.1964, -0.6014, 0.7744, -0.0008707, -0.7689, 0.6394, 0.3727, -0.6001, 0.7078, 0.1964, -0.6014, 0.7744, -0.0006838, -0.6899, 0.7239, -0.0008707, -0.7689, 0.6394, 0.6034, -0.7777, 0.1767, 0.4698, -0.8625, 0.1878, 0.5515, -0.8342, -0.0006546, 0.6034, -0.7777, 0.1767, 0.5515, -0.8342, -0.0006546, 0.6583, -0.7528, -3.94e-05, 0.002435, 0.7484, 0.6632, 0.002438, 0.7484, 0.6632, 0.004853, 0.7017, 0.7125, 0.002435, 0.7484, 0.6632, 0.004853, 0.7017, 0.7125, 0.004853, 0.7017, 0.7125, 0.7027, 0.7114, 0.01133, 0.7027, 0.7114, 0.01134, 0.7027, 0.7114, 0.01132, 0.7027, 0.7114, 0.01134, 0.7027, 0.7114, 0.01133, 0.7027, 0.7114, 0.01133, 0.01109, 2.146e-05, 0.9999, 0.01109, -1.404e-05, 0.9999, 0.02261, 0.0, 0.9997, 0.01109, 2.146e-05, 0.9999, 0.02261, 0.0, 0.9997, 0.02261, 0.0, 0.9997, -0.01109, 2.249e-05, 0.9999, 0.01109, -1.404e-05, 0.9999, 0.01109, 2.146e-05, 0.9999, -0.01109, 2.249e-05, 0.9999, -0.01108, 1.581e-05, 0.9999, 0.01109, -1.404e-05, 0.9999, -0.02261, 0.0, 0.9997, -0.01108, 1.581e-05, 0.9999, -0.01109, 2.249e-05, 0.9999, -0.02261, 0.0, 0.9997, -0.02261, 0.0, 0.9997, -0.01108, 1.581e-05, 0.9999, 0.01109, 2.146e-05, 0.9999, -2.038e-06, 2.48e-05, 1.0, -0.01109, 2.249e-05, 0.9999, 0.01109, 2.146e-05, 0.9999, 2.151e-06, -2.313e-05, 1.0, -2.038e-06, 2.48e-05, 1.0, -2.137e-06, -2.477e-05, 1.0, 0.01109, -1.404e-05, 0.9999, -0.01108, 1.581e-05, 0.9999, -2.137e-06, -2.477e-05, 1.0, 2.056e-06, 2.315e-05, 1.0, 0.01109, -1.404e-05, 0.9999, 0.9991, 0.0, 0.0417, 0.9991, 0.0, 0.0417, 0.9991, 0.0, 0.0417, 0.9991, 0.0, 0.0417, 0.9991, 0.0, 0.0417, 0.9991, 0.0, 0.0417, 0.0033, -2.509e-05, 1.0, 0.0033, -2.509e-05, 1.0, 0.0033, -2.509e-05, 1.0, 0.7153, 1.913e-06, 0.6988, 0.7153, -1.12e-06, 0.6988, 0.7153, -3.874e-06, 0.6988, 0.7153, 1.913e-06, 0.6988, 0.7153, -3.874e-06, 0.6988, 0.7153, 2.535e-06, 0.6988, 0.7153, 2.535e-06, 0.6988, 0.732, -0.007594, 0.6812, 0.7153, 1.913e-06, 0.6988, 0.7153, -3.874e-06, 0.6988, 0.7153, -1.12e-06, 0.6988, 0.732, 0.007595, 0.6812, 0.8175, 0.54, 0.2004, 0.8175, 0.54, 0.2004, 0.8175, 0.54, 0.2004, 0.8175, 0.54, 0.2004, 0.8175, 0.54, 0.2004, 0.8175, 0.54, 0.2004, 0.006785, 0.9797, 0.2005, -0.006723, 0.9797, 0.2005, -0.006722, 0.9797, 0.2005, 0.006785, 0.9797, 0.2005, -0.006722, 0.9797, 0.2005, 0.006785, 0.9797, 0.2005, -0.7552, -0.6554, 0.00288, -0.7532, -0.6578, 0.0005442, -0.6583, -0.7527, -4.513e-05, -0.7552, -0.6554, 0.00288, -0.6583, -0.7527, -4.513e-05, -0.6033, -0.7777, 0.1767, -0.6033, -0.7777, 0.1767, -0.6583, -0.7527, -4.513e-05, -0.5515, -0.8342, -0.0006546, -0.6033, -0.7777, 0.1767, -0.5515, -0.8342, -0.0006546, -0.4698, -0.8625, 0.1878, 0.1964, -0.6014, 0.7744, 0.18, -0.5278, 0.8301, -0.0004951, -0.6017, 0.7987, 0.1964, -0.6014, 0.7744, -0.0004951, -0.6017, 0.7987, -0.0006943, -0.6899, 0.7239, -1.0, 0.0, 0.0, -1.0, 0.0, 0.0, -1.0, 0.0, 0.0, -1.0, 0.0, 0.0, -1.0, 0.0, 0.0, -1.0, 0.0, 0.0, -1.0, 0.0, 0.0, -1.0, 0.0, 0.0, -1.0, 0.0, 0.0, -1.0, 0.0, 0.0, -1.0, 0.0, 0.0, -1.0, 0.0, 0.0, -1.0, 0.0, 0.0, -1.0, 0.0, 0.0, -1.0, 0.0, 0.0, -1.0, 0.0, 0.0, -1.0, 0.0, 0.0, -1.0, 0.0, 0.0, -0.9999, -0.01061, 0.01055, -0.9999, -0.01061, 0.01055, -0.9999, -0.01061, 0.01055, -0.9999, -0.01061, 0.01055, -0.9999, -0.01061, 0.01055, -0.9999, -0.01061, 0.01055, -0.9999, -0.01061, 0.01055, -0.9999, -0.01422, -0.008341, -0.9999, -0.01061, 0.01055, -0.9999, -0.01061, 0.01055, -0.9999, 0.0002345, -0.01213, -0.9999, -0.01422, -0.008341, -0.9999, 0.0002339, -0.01213, -0.9999, -0.01422, -0.008341, -0.9999, 0.0002345, -0.01213, -0.9999, 0.0002339, -0.01213, -0.9999, 0.0002339, -0.01213, -0.9999, 0.0002345, -0.01213, -0.9999, -9.772e-05, 0.01544, -0.9999, -0.01061, 0.01055, -0.9999, -0.01061, 0.01055, -0.9999, -9.772e-05, 0.01544, -0.9999, -9.722e-05, 0.01544, -0.9999, -0.01061, 0.01055, -0.9999, 0.01061, 0.01055, -0.9999, -9.722e-05, 0.01544, -0.9999, -9.772e-05, 0.01544, -0.9999, 0.01061, 0.01055, -0.9999, 0.01061, 0.01055, -0.9999, -9.722e-05, 0.01544, -0.9999, 0.01061, 0.01055, -0.9999, 0.01061, 0.01055, -0.9999, 0.01422, -0.008341, -0.9999, 0.01061, 0.01055, -0.9999, 0.01422, -0.008341, -0.9999, -0.0002301, -0.01213, -0.9999, -0.0002304, -0.01213, -0.9999, -0.0002301, -0.01213, -0.9999, 0.01422, -0.008341, -0.9999, -0.0002306, -0.01213, -0.9999, -0.0002301, -0.01213, -0.9999, -0.0002304, -0.01213, -0.6033, -0.7777, 0.1767, -0.7573, -0.6531, 0.005246, -0.7553, -0.6554, 0.002878, -0.002433, 0.7484, 0.6632, -0.004857, 0.7017, 0.7125, -0.004848, 0.7017, 0.7125, -0.002433, 0.7484, 0.6632, -0.004848, 0.7017, 0.7125, -0.00244, 0.7484, 0.6632, -0.7027, 0.7114, 0.01133, -0.7027, 0.7114, 0.01133, -0.7027, 0.7114, 0.01134, -0.7027, 0.7114, 0.01132, -0.7027, 0.7114, 0.01132, -0.7027, 0.7114, 0.01134, -0.9991, 0.0, 0.0417, -0.9991, 0.0, 0.0417, -0.9991, 0.0, 0.0417, -0.9991, 0.0, 0.0417, -0.9991, 0.0, 0.0417, -0.9991, 0.0, 0.0417, -0.0033, -2.506e-05, 1.0, -0.0033, -2.506e-05, 1.0, -0.0033, -2.506e-05, 1.0, -0.7153, 7.527e-06, 0.6988, -0.7153, -6.19e-06, 0.6988, -0.7153, 5.434e-07, 0.6988, -0.7153, 7.527e-06, 0.6988, -0.7153, 5.434e-07, 0.6988, -0.7153, -1.831e-06, 0.6988, -0.7153, 7.527e-06, 0.6988, -0.7153, -1.831e-06, 0.6988, -0.732, -0.007594, 0.6812, -0.7153, -6.19e-06, 0.6988, -0.732, 0.007593, 0.6812, -0.7153, 5.434e-07, 0.6988, -0.8175, 0.54, 0.2004, -0.8175, 0.54, 0.2004, -0.8175, 0.54, 0.2004, -0.8175, 0.54, 0.2004, -0.8175, 0.54, 0.2004, -0.8175, 0.54, 0.2004, -0.3239, 0.6253, 0.71, 0.3239, 0.6253, 0.71, 0.2903, 0.5904, 0.7531, -0.3239, 0.6253, 0.71, 0.2903, 0.5904, 0.7531, -0.2903, 0.5903, 0.7531, -0.4512, 0.3954, 0.8001, -0.3239, 0.6253, 0.71, -0.2903, 0.5903, 0.7531, -0.4512, 0.3954, 0.8001, -0.4957, 0.4368, 0.7507, -0.3239, 0.6253, 0.71, 0.4511, 0.3954, 0.8001, 0.2903, 0.5904, 0.7531, 0.3239, 0.6253, 0.71, 0.4511, 0.3954, 0.8001, 0.3239, 0.6253, 0.71, 0.4957, 0.4368, 0.7507, 0.2513, -0.2329, 0.9395, 0.03247, -0.01602, 0.9993, 0.02527, -0.01453, 0.9996, 0.2513, -0.2329, 0.9395, 0.02527, -0.01453, 0.9996, 0.1421, -0.268, 0.9529, 0.02527, -0.01453, 0.9996, -0.1421, -0.268, 0.9529, 0.1421, -0.268, 0.9529, 0.02527, -0.01453, 0.9996, -1.719e-05, 6.296e-06, 1.0, -0.1421, -0.268, 0.9529, 0.6078, -0.6103, 0.5081, 0.2513, -0.2329, 0.9395, 0.1421, -0.268, 0.9529, 0.6078, -0.6103, 0.5081, 0.1421, -0.268, 0.9529, 0.4075, -0.7786, 0.4772, 0.1421, -0.268, 0.9529, -0.1421, -0.268, 0.9529, -0.4076, -0.7786, 0.4772, 0.1421, -0.268, 0.9529, -0.4076, -0.7786, 0.4772, 0.4075, -0.7786, 0.4772, -0.2513, -0.2329, 0.9395, -0.1421, -0.268, 0.9529, -1.719e-05, 6.296e-06, 1.0, -0.2513, -0.2329, 0.9395, -1.719e-05, 6.296e-06, 1.0, -0.03242, -0.01603, 0.9993, -0.6078, -0.6103, 0.5081, -0.4076, -0.7786, 0.4772, -0.1421, -0.268, 0.9529, -0.6078, -0.6103, 0.5081, -0.1421, -0.268, 0.9529, -0.2513, -0.2329, 0.9395, 0.03246, -0.01602, 0.9993, 0.1161, -0.3514, 0.929, 0.00199, -0.4246, 0.9054, 0.03246, -0.01602, 0.9993, 0.00199, -0.4246, 0.9054, 0.0007807, -0.01851, 0.9998, -0.000639, -0.805, 0.5932, 0.00199, -0.4246, 0.9054, 0.1161, -0.3514, 0.929, -0.000639, -0.805, 0.5932, 0.1161, -0.3514, 0.929, 0.2335, -0.7711, 0.5923, -0.000639, -0.805, 0.5932, 0.2335, -0.7711, 0.5923, -0.002053, -0.8454, 0.5341, -0.000639, -0.805, 0.5932, -0.002053, -0.8454, 0.5341, -0.002037, -0.8454, 0.5341, -0.03246, -0.01602, 0.9993, -0.0007812, -0.01851, 0.9998, -0.001993, -0.4246, 0.9054, -0.03246, -0.01602, 0.9993, -0.001993, -0.4246, 0.9054, -0.1161, -0.3514, 0.929, 0.0006384, -0.805, 0.5932, -0.1161, -0.3514, 0.929, -0.001993, -0.4246, 0.9054, 0.0006384, -0.805, 0.5932, -0.2335, -0.7711, 0.5923, -0.1161, -0.3514, 0.929, 0.0006384, -0.805, 0.5932, 0.002051, -0.8454, 0.5341, -0.2335, -0.7711, 0.5923, 0.0006384, -0.805, 0.5932, 0.002084, -0.8454, 0.5341, 0.002051, -0.8454, 0.5341, 0.6078, -0.6103, 0.5081, 0.4076, -0.7785, 0.4773, 0.3649, -0.9277, 0.07925, 0.4076, -0.7785, 0.4773, -0.3649, -0.9277, 0.07923, 0.3649, -0.9277, 0.07925, 0.4076, -0.7785, 0.4773, -0.4075, -0.7785, 0.4773, -0.3649, -0.9277, 0.07923, -0.6078, -0.6103, 0.5081, -0.3649, -0.9277, 0.07923, -0.4075, -0.7785, 0.4773, 0.0, 0.0, -1.0, 0.0, 0.0, -1.0, 0.0, 0.0, -1.0, 0.0, 0.0, -1.0, 0.0, 0.0, -1.0, 0.0, 0.0, -1.0, 0.7552, 0.6554, 0.00288, 0.7532, 0.6578, 0.0005442, 0.6583, 0.7528, -4.841e-05, 0.7552, 0.6554, 0.00288, 0.6583, 0.7528, -4.841e-05, 0.6033, 0.7777, 0.1767, 0.0, -0.7071, -0.7071, 0.0, -0.7071, -0.7071, 0.0, -0.7071, -0.7071, 0.0, -0.7071, -0.7071, 0.0, -0.7071, -0.7071, 0.0, -0.7071, -0.7071, -0.1964, 0.6014, 0.7744, -0.18, 0.5278, 0.8301, 0.0004951, 0.6017, 0.7987, -0.1964, 0.6014, 0.7744, 0.0004951, 0.6017, 0.7987, 0.0006943, 0.6899, 0.7239, 0.6033, 0.7777, 0.1767, 0.7573, 0.6531, 0.005246, 0.7553, 0.6554, 0.002879, -0.002045, -0.8454, 0.5341, 0.002061, -0.8454, 0.5341, 0.002061, -0.8454, 0.5341, -0.002045, -0.8454, 0.5341, 0.002061, -0.8454, 0.5341, -0.002061, -0.8454, 0.5341, -0.1964, 0.6014, 0.7744, 0.0006838, 0.6899, 0.7239, 0.0008707, 0.7689, 0.6394, -0.1964, 0.6014, 0.7744, 0.0008707, 0.7689, 0.6394, -0.3727, 0.6001, 0.7078, -0.3239, 0.6253, 0.71, -0.4957, 0.4368, 0.7507, -0.3727, 0.6001, 0.7078, -0.3239, 0.6253, 0.71, -0.3727, 0.6001, 0.7078, -0.6525, 0.4097, 0.6375, -0.007484, 0.8079, 0.5893, 0.3239, 0.6253, 0.71, -0.3239, 0.6253, 0.71, -0.007484, 0.8079, 0.5893, 0.00741, 0.8079, 0.5893, 0.3239, 0.6253, 0.71, 0.3239, 0.6253, 0.71, 0.6525, 0.4097, 0.6375, 0.3727, 0.6001, 0.7078, 0.3239, 0.6253, 0.71, 0.3727, 0.6001, 0.7078, 0.4957, 0.4368, 0.7507, 0.1965, 0.6014, 0.7744, 0.3727, 0.6001, 0.7078, -0.0008708, 0.7689, 0.6394, 0.1965, 0.6014, 0.7744, -0.0008708, 0.7689, 0.6394, -0.0006829, 0.6899, 0.7239, 0.6034, 0.7777, 0.1767, 0.6583, 0.7528, -4.292e-05, 0.5515, 0.8342, -0.0006546, 0.6034, 0.7777, 0.1767, 0.5515, 0.8342, -0.0006546, 0.4698, 0.8625, 0.1878, 0.002433, -0.7484, 0.6632, 0.004858, -0.7017, 0.7125, 0.004849, -0.7017, 0.7125, 0.002433, -0.7484, 0.6632, 0.004849, -0.7017, 0.7125, 0.00244, -0.7484, 0.6632, 0.7027, -0.7114, 0.01133, 0.7027, -0.7114, 0.01133, 0.7027, -0.7114, 0.01134, 0.7027, -0.7114, 0.01132, 0.7027, -0.7114, 0.01132, 0.7027, -0.7114, 0.01134, 0.0033, 2.509e-05, 1.0, 0.0033, 2.509e-05, 1.0, 0.0033, 2.509e-05, 1.0, 0.8175, -0.54, 0.2004, 0.8175, -0.54, 0.2004, 0.8175, -0.54, 0.2004, 0.8175, -0.54, 0.2004, 0.8175, -0.54, 0.2004, 0.8175, -0.54, 0.2004, 0.006784, -0.9797, 0.2005, -0.006723, -0.9797, 0.2005, -0.006723, -0.9797, 0.2005, 0.006784, -0.9797, 0.2005, -0.006723, -0.9797, 0.2005, 0.006784, -0.9797, 0.2005, -0.7552, 0.6554, 0.002888, -0.6033, 0.7777, 0.1767, -0.6583, 0.7527, -4.572e-05, -0.7552, 0.6554, 0.002888, -0.6583, 0.7527, -4.572e-05, -0.7532, 0.6578, 0.0005441, -0.6033, 0.7777, 0.1767, -0.5515, 0.8342, -0.0006546, -0.6583, 0.7527, -4.572e-05, -0.6033, 0.7777, 0.1767, -0.4698, 0.8625, 0.1878, -0.5515, 0.8342, -0.0006546, 0.1964, 0.6014, 0.7744, -0.0006886, 0.6899, 0.7239, -0.0004956, 0.6017, 0.7987, 0.1964, 0.6014, 0.7744, -0.0004956, 0.6017, 0.7987, 0.18, 0.5278, 0.8301, -0.6034, 0.7777, 0.1767, -0.7553, 0.6554, 0.00287, -0.7573, 0.6531, 0.005237, -0.002435, -0.7484, 0.6632, -0.002438, -0.7484, 0.6632, -0.004852, -0.7017, 0.7125, -0.002435, -0.7484, 0.6632, -0.004852, -0.7017, 0.7125, -0.004853, -0.7017, 0.7125, -0.7027, -0.7114, 0.01133, -0.7027, -0.7114, 0.01134, -0.7027, -0.7114, 0.01132, -0.7027, -0.7114, 0.01134, -0.7027, -0.7114, 0.01133, -0.7027, -0.7114, 0.01133, -0.0033, 2.506e-05, 1.0, -0.0033, 2.506e-05, 1.0, -0.0033, 2.506e-05, 1.0, -0.8175, -0.54, 0.2004, -0.8175, -0.54, 0.2004, -0.8175, -0.54, 0.2004, -0.8175, -0.54, 0.2004, -0.8175, -0.54, 0.2004, -0.8175, -0.54, 0.2004])] * 3)])
me_rc_headlight = bpy.data.meshes.new('RC_Headlight')
me_rc_headlight.from_pydata([(-0.1738, 0.1239, 0.0006819), (-0.1738, -0.124, 0.0006819), (-0.1641, -0.1171, -0.01058), (-0.1641, 0.1171, -0.01058), (-0.06754, 0.1972, 0.0004553), (-0.05759, 0.1915, -0.007226), (-0.06754, -0.1973, 0.0004553), (-0.05759, -0.1915, -0.007226), (-0.07934, 0.2067, 4.228e-06), (-0.1816, 0.1298, 0.0006819), (-0.1738, 0.1239, 0.0006819), (-0.06754, 0.1972, 0.0004553), (-0.1738, -0.124, 0.0006819), (-0.1816, -0.1298, 0.0006819), (-0.08742, 0.2121, -0.008114), (-0.1924, 0.1376, -0.0081), (-0.1924, -0.1377, -0.0081), (-0.07934, -0.2067, 4.228e-06), (-0.06754, -0.1973, 0.0004553), (-0.08742, -0.2122, -0.008114), (-0.06743, 0.4995, 4.739e-07), (-0.07934, 0.4995, 4.228e-06), (-0.07934, 0.2067, 4.228e-06), (-0.08596, 0.4995, -0.008918), (-0.08742, 0.2121, -0.008114), (-0.1926, 0.1438, -0.1826), (-0.3969, 0.4995, -0.5019), (-0.07934, -0.2067, 4.228e-06), (-0.07934, -0.4995, 4.228e-06), (-0.06743, -0.4995, 4.739e-07), (-0.08596, -0.4995, -0.008918), (-0.08742, -0.2122, -0.008114), (-0.1926, -0.1439, -0.1826), (-0.3969, -0.4995, -0.5019), (-0.08742, 0.2121, -0.008114), (-0.1926, 0.1438, -0.1826), (-0.1924, 0.1376, -0.0081), (-0.1924, -0.1377, -0.0081), (-0.1926, -0.1439, -0.1826), (-0.08742, -0.2122, -0.008114), (-0.06643, 0.4995, -0.05047), (-0.05759, 0.4865, -0.007226), (-0.05787, 0.4921, -0.2367), (-0.06643, 0.4995, -0.2449), (-0.3419, 0.4995, -0.5569), (-0.3419, -0.4995, -0.5569), (-0.3969, -0.4995, -0.5019), (-0.3969, 0.4995, -0.5019), (-0.3969, 0.4995, -0.5019), (-0.3969, -0.4995, -0.5019), (-0.1926, -0.1439, -0.1826), (-0.1926, 0.1438, -0.1826), (-0.05759, 0.1915, -0.007226), (-0.05759, 0.4865, -0.007226), (-0.06743, 0.4995, 4.739e-07), (-0.06754, 0.1972, 0.0004553), (-0.06643, 0.4995, -0.05047), (-0.06643, 0.4995, -0.2449), (-0.3474, 0.4995, -0.4938), (0.06643, 0.4995, -0.2449), (0.3474, 0.4995, -0.4938), (0.06643, 0.4995, -0.05047), (-0.3234, 0.4995, -0.5185), (0.3234, 0.4995, -0.5185), (-0.3969, 0.4995, -0.5019), (-0.3474, 0.4995, -0.4938), (-0.3234, 0.4995, -0.5185), (-0.3419, 0.4995, -0.5569), (-0.08596, 0.4995, -0.008918), (-0.06643, 0.4995, -0.05047), (-0.07934, 0.4995, 4.228e-06), (-0.06743, 0.4995, 4.739e-07), (0.3419, 0.4995, -0.5569), (0.3234, 0.4995, -0.5185), (0.3969, 0.4995, -0.5019), (0.3474, 0.4995, -0.4938), (0.08596, 0.4995, -0.008918), (0.06643, 0.4995, -0.05047), (0.07934, 0.4995, 4.235e-06), (0.06743, 0.4995, 4.798e-07), (-0.05759, 0.4865, -0.007226), (-0.06643, 0.4995, -0.05047), (-0.06743, 0.4995, 4.739e-07), (-0.05759, 0.1915, -0.007226), (-0.04361, 0.18, -0.02362), (-0.04494, 0.4728, -0.02282), (-0.05759, 0.4865, -0.007226), (-0.1641, 0.1171, -0.01058), (-0.1511, 0.1095, -0.02744), (-0.05759, 0.1915, -0.007226), (-0.1641, -0.1171, -0.01058), (-0.1511, -0.1096, -0.02744), (-0.1511, 0.1095, -0.02744), (-0.05759, -0.1915, -0.007226), (-0.04361, -0.1801, -0.02362), (-0.1511, -0.1096, -0.02744), (-0.05759, -0.1915, -0.007226), (-0.04494, -0.4729, -0.02282), (-0.05759, -0.4866, -0.007226), (-0.05759, 0.4865, -0.007226), (-0.04494, 0.4728, -0.02282), (-0.04469, 0.4718, -0.2367), (-0.05787, 0.4921, -0.2367), (-0.04361, 0.18, -0.02362), (-0.03034, 0.1828, -0.006422), (-0.03093, 0.4821, -0.01319), (-0.04494, 0.4728, -0.02282), (-0.04494, 0.4728, -0.02282), (-0.03093, 0.4821, -0.01319), (-0.02991, 0.4915, -0.2367), (-0.04494, 0.4728, -0.02282), (-0.04469, 0.4718, -0.2367), (-0.03034, 0.1828, -0.006422), (0.03034, 0.1828, -0.006422), (0.03093, 0.4821, -0.01319), (-0.03093, 0.4821, -0.01319), (-0.03034, -0.1829, -0.006422), (0.03034, -0.1829, -0.006422), (-0.03093, -0.4822, -0.01319), (0.03093, -0.4822, -0.01319), (-0.1452, -0.107, 0.0008297), (-0.1452, 0.1069, 0.0008297), (0.1452, -0.107, 0.0008296), (0.1452, 0.1069, 0.0008296), (-0.03093, 0.4821, -0.01319), (0.03093, 0.4821, -0.01319), (0.02991, 0.4915, -0.2367), (-0.02991, 0.4915, -0.2367), (-0.02991, 0.4915, -0.2367), (-0.05787, 0.4921, -0.2367), (-0.04469, 0.4718, -0.2367), (-0.02991, 0.4915, -0.2367), (0.02991, 0.4915, -0.2367), (0.06643, 0.4995, -0.2449), (-0.06643, 0.4995, -0.2449), (-0.05787, 0.4921, -0.2367), (0.05787, 0.4921, -0.2367), (-0.1511, 0.1095, -0.02744), (-0.1452, 0.1069, 0.0008297), (-0.03034, 0.1828, -0.006422), (-0.04361, 0.18, -0.02362), (-0.1511, 0.1095, -0.02744), (-0.1511, -0.1096, -0.02744), (-0.1452, -0.107, 0.0008297), (-0.1452, 0.1069, 0.0008297), (-0.06643, -0.4995, -0.05047), (-0.06643, -0.4995, -0.2449), (-0.05787, -0.4922, -0.2367), (-0.05759, -0.4866, -0.007226), (-0.04469, -0.4719, -0.2367), (-0.04494, -0.4729, -0.02282), (-0.05759, -0.1915, -0.007226), (-0.06754, -0.1973, 0.0004553), (-0.06743, -0.4995, 4.739e-07), (-0.05759, -0.4866, -0.007226), (-0.06643, -0.4995, -0.05047), (-0.3474, -0.4995, -0.4938), (-0.06643, -0.4995, -0.2449), (0.06643, -0.4995, -0.2449), (0.3474, -0.4995, -0.4938), (0.3234, -0.4995, -0.5185), (-0.3234, -0.4995, -0.5185), (0.06643, -0.4995, -0.05047), (-0.3969, -0.4995, -0.5019), (-0.3419, -0.4995, -0.5569), (-0.3234, -0.4995, -0.5185), (-0.3474, -0.4995, -0.4938), (-0.08596, -0.4995, -0.008918), (-0.06643, -0.4995, -0.05047), (-0.07934, -0.4995, 4.228e-06), (-0.06743, -0.4995, 4.739e-07), (0.3419, -0.4995, -0.5569), (0.3234, -0.4995, -0.5185), (0.3969, -0.4995, -0.5019), (0.3474, -0.4995, -0.4938), (0.08596, -0.4995, -0.008918), (0.06643, -0.4995, -0.05047), (0.07934, -0.4995, 4.235e-06), (0.06743, -0.4995, 4.798e-07), (-0.05759, -0.4866, -0.007226), (-0.06743, -0.4995, 4.739e-07), (-0.06643, -0.4995, -0.05047), (-0.04361, -0.1801, -0.02362), (-0.04494, -0.4729, -0.02282), (-0.03093, -0.4822, -0.01319), (-0.03034, -0.1829, -0.006422), (-0.04494, -0.4729, -0.02282), (-0.04469, -0.4719, -0.2367), (-0.02991, -0.4915, -0.2367), (-0.04494, -0.4729, -0.02282), (-0.03093, -0.4822, -0.01319), (-0.02991, -0.4915, -0.2367), (0.02991, -0.4915, -0.2367), (0.03093, -0.4822, -0.01319), (-0.03093, -0.4822, -0.01319), (-0.02991, -0.4915, -0.2367), (-0.04469, -0.4719, -0.2367), (-0.05787, -0.4922, -0.2367), (-0.06643, -0.4995, -0.2449), (0.06643, -0.4995, -0.2449), (0.02991, -0.4915, -0.2367), (-0.02991, -0.4915, -0.2367), (-0.05787, -0.4922, -0.2367), (0.05787, -0.4922, -0.2367), (-0.1511, -0.1096, -0.02744), (-0.04361, -0.1801, -0.02362), (-0.03034, -0.1829, -0.006422), (-0.1452, -0.107, 0.0008297), (0.1641, 0.1171, -0.01058), (0.1641, -0.1171, -0.01058), (0.1738, -0.124, 0.0006818), (0.1738, 0.1239, 0.0006818), (0.06754, 0.1972, 0.0004553), (0.05759, 0.1915, -0.007226), (0.06754, -0.1973, 0.0004553), (0.05759, -0.1915, -0.007226), (0.07934, 0.2067, 4.235e-06), (0.06754, 0.1972, 0.0004553), (0.1738, 0.1239, 0.0006818), (0.1816, 0.1298, 0.0006818), (0.1816, -0.1298, 0.0006818), (0.1738, -0.124, 0.0006818), (0.08742, 0.2121, -0.008114), (0.1924, 0.1376, -0.0081), (0.1924, -0.1377, -0.0081), (0.07934, -0.2067, 4.235e-06), (0.06754, -0.1973, 0.0004553), (0.08742, -0.2122, -0.008114), (0.07934, 0.2067, 4.235e-06), (0.07934, 0.4995, 4.235e-06), (0.06743, 0.4995, 4.798e-07), (0.08596, 0.4995, -0.008918), (0.08742, 0.2121, -0.008114), (0.1926, 0.1438, -0.1826), (0.3969, 0.4995, -0.5019), (0.06743, -0.4995, 4.798e-07), (0.07934, -0.4995, 4.235e-06), (0.07934, -0.2067, 4.235e-06), (0.08596, -0.4995, -0.008918), (0.08742, -0.2122, -0.008114), (0.1926, -0.1439, -0.1826), (0.3969, -0.4995, -0.5019), (0.08742, 0.2121, -0.008114), (0.1924, 0.1376, -0.0081), (0.1926, 0.1438, -0.1826), (0.1926, -0.1439, -0.1826), (0.1924, -0.1377, -0.0081), (0.08742, -0.2122, -0.008114), (0.3419, 0.4995, -0.5569), (0.3419, -0.4995, -0.5569), (-0.3419, -0.4995, -0.5569), (-0.3419, 0.4995, -0.5569), (0.06643, 0.4995, -0.05047), (0.06643, 0.4995, -0.2449), (0.05787, 0.4921, -0.2367), (0.05759, 0.4865, -0.007226), (0.3969, 0.4995, -0.5019), (0.3969, -0.4995, -0.5019), (0.3419, -0.4995, -0.5569), (0.3419, 0.4995, -0.5569), (0.05759, 0.1915, -0.007226), (0.06754, 0.1972, 0.0004553), (0.06743, 0.4995, 4.798e-07), (0.05759, 0.4865, -0.007226), (0.05759, 0.4865, -0.007226), (0.06743, 0.4995, 4.798e-07), (0.06643, 0.4995, -0.05047), (0.1926, 0.1438, -0.1826), (0.1926, -0.1439, -0.1826), (0.3969, -0.4995, -0.5019), (0.3969, 0.4995, -0.5019), (0.05759, 0.1915, -0.007226), (0.05759, 0.4865, -0.007226), (0.04494, 0.4728, -0.02282), (0.04361, 0.18, -0.02362), (0.1641, 0.1171, -0.01058), (0.05759, 0.1915, -0.007226), (0.1511, 0.1095, -0.02744), (0.1511, 0.1095, -0.02744), (0.1641, -0.1171, -0.01058), (0.1511, -0.1096, -0.02744), (0.1511, -0.1096, -0.02744), (0.04361, -0.1801, -0.02362), (0.05759, -0.1915, -0.007226), (0.05759, -0.1915, -0.007226), (0.04494, -0.4729, -0.02282), (0.05759, -0.4866, -0.007226), (0.05759, 0.4865, -0.007226), (0.05787, 0.4921, -0.2367), (0.04469, 0.4718, -0.2367), (0.04494, 0.4728, -0.02282), (0.04361, 0.18, -0.02362), (0.04494, 0.4728, -0.02282), (0.03093, 0.4821, -0.01319), (0.03034, 0.1828, -0.006422), (0.04494, 0.4728, -0.02282), (0.04469, 0.4718, -0.2367), (0.02991, 0.4915, -0.2367), (0.04494, 0.4728, -0.02282), (0.03093, 0.4821, -0.01319), (0.02991, 0.4915, -0.2367), (0.04469, 0.4718, -0.2367), (0.05787, 0.4921, -0.2367), (0.1511, 0.1095, -0.02744), (0.04361, 0.18, -0.02362), (0.03034, 0.1828, -0.006422), (0.1452, 0.1069, 0.0008296), (0.1452, 0.1069, 0.0008296), (0.1452, -0.107, 0.0008296), (0.1511, -0.1096, -0.02744), (0.1511, 0.1095, -0.02744), (0.06643, -0.4995, -0.05047), (0.05759, -0.4866, -0.007226), (0.05787, -0.4922, -0.2367), (0.06643, -0.4995, -0.2449), (0.04469, -0.4719, -0.2367), (0.04494, -0.4729, -0.02282), (0.05759, -0.1915, -0.007226), (0.05759, -0.4866, -0.007226), (0.06743, -0.4995, 4.798e-07), (0.06754, -0.1973, 0.0004553), (0.05759, -0.4866, -0.007226), (0.06643, -0.4995, -0.05047), (0.06743, -0.4995, 4.798e-07), (0.04361, -0.1801, -0.02362), (0.03034, -0.1829, -0.006422), (0.03093, -0.4822, -0.01319), (0.04494, -0.4729, -0.02282), (0.04494, -0.4729, -0.02282), (0.03093, -0.4822, -0.01319), (0.02991, -0.4915, -0.2367), (0.04494, -0.4729, -0.02282), (0.04469, -0.4719, -0.2367), (0.02991, -0.4915, -0.2367), (0.05787, -0.4922, -0.2367), (0.04469, -0.4719, -0.2367), (0.1511, -0.1096, -0.02744), (0.1452, -0.107, 0.0008296), (0.03034, -0.1829, -0.006422), (0.04361, -0.1801, -0.02362)], [], [(0, 1, 2), (0, 2, 3), (4, 0, 3), (4, 3, 5), (6, 2, 1), (6, 7, 2), (8, 9, 10), (8, 10, 11), (9, 12, 10), (9, 13, 12), (14, 9, 8), (14, 15, 9), (15, 13, 9), (15, 16, 13), (17, 12, 13), (17, 18, 12), (19, 17, 13), (19, 13, 16), (11, 20, 21), (11, 21, 22), (23, 22, 21), (23, 24, 22), (23, 25, 24), (23, 26, 25), (18, 27, 28), (18, 28, 29), (30, 28, 27), (30, 27, 31), (30, 31, 32), (30, 32, 33), (34, 35, 36), (35, 37, 36), (35, 38, 37), (39, 37, 38), (40, 41, 42), (40, 42, 43), (44, 45, 46), (44, 46, 47), (48, 49, 50), (48, 50, 51), (52, 53, 54), (52, 54, 55), (56, 57, 58), (58, 57, 59), (58, 59, 60), (61, 60, 59), (62, 58, 60), (62, 60, 63), (64, 65, 66), (64, 66, 67), (65, 64, 68), (65, 68, 69), (70, 69, 68), (71, 69, 70), (72, 67, 66), (72, 66, 73), (74, 72, 73), (74, 73, 75), (75, 76, 74), (75, 77, 76), (78, 76, 77), (79, 78, 77), (80, 81, 82), (83, 84, 85), (83, 85, 86), (87, 88, 84), (87, 84, 89), (87, 90, 91), (87, 91, 92), (90, 93, 94), (90, 94, 95), (96, 97, 94), (96, 98, 97), (99, 100, 101), (99, 101, 102), (103, 104, 105), (103, 105, 106), (107, 108, 109), (110, 109, 111), (112, 113, 114), (112, 114, 115), (116, 113, 112), (116, 117, 113), (118, 117, 116), (118, 119, 117), (112, 120, 116), (112, 121, 120), (122, 113, 117), (122, 123, 113), (124, 125, 126), (124, 126, 127), (128, 129, 130), (131, 132, 133), (131, 133, 134), (134, 135, 131), (133, 132, 136), (137, 138, 139), (137, 139, 140), (141, 142, 143), (141, 143, 144), (145, 146, 147), (145, 147, 148), (148, 147, 149), (148, 149, 150), (151, 152, 153), (151, 153, 154), (155, 156, 157), (158, 157, 156), (158, 156, 159), (156, 160, 159), (156, 161, 160), (162, 158, 159), (163, 164, 165), (163, 165, 166), (166, 167, 163), (166, 168, 167), (169, 167, 168), (170, 169, 168), (171, 165, 164), (171, 172, 165), (173, 172, 171), (173, 174, 172), (174, 173, 175), (174, 175, 176), (177, 176, 175), (178, 176, 177), (179, 180, 181), (182, 183, 184), (182, 184, 185), (186, 187, 188), (189, 188, 190), (191, 192, 193), (191, 193, 194), (195, 196, 197), (198, 199, 200), (198, 200, 201), (198, 201, 202), (199, 203, 200), (204, 205, 206), (204, 206, 207), (208, 209, 210), (208, 210, 211), (212, 208, 211), (212, 213, 208), (214, 210, 209), (214, 209, 215), (216, 217, 218), (216, 218, 219), (218, 220, 219), (218, 221, 220), (222, 216, 219), (222, 219, 223), (219, 220, 224), (219, 224, 223), (225, 220, 221), (225, 221, 226), (227, 224, 220), (227, 220, 225), (217, 228, 229), (217, 229, 230), (231, 229, 228), (231, 228, 232), (231, 232, 233), (231, 233, 234), (226, 235, 236), (226, 236, 237), (238, 237, 236), (238, 239, 237), (238, 240, 239), (238, 241, 240), (242, 243, 244), (243, 245, 244), (243, 246, 245), (247, 245, 246), (248, 249, 250), (248, 250, 251), (252, 253, 254), (252, 254, 255), (256, 257, 258), (256, 258, 259), (260, 261, 262), (260, 262, 263), (264, 265, 266), (267, 268, 269), (267, 269, 270), (271, 272, 273), (271, 273, 274), (275, 276, 274), (275, 274, 277), (278, 279, 275), (278, 280, 279), (279, 281, 282), (279, 282, 283), (284, 282, 285), (284, 285, 286), (287, 288, 289), (287, 289, 290), (291, 292, 293), (291, 293, 294), (295, 296, 297), (298, 297, 299), (300, 301, 302), (303, 304, 305), (303, 305, 306), (307, 308, 309), (307, 309, 310), (311, 312, 313), (311, 313, 314), (312, 315, 313), (312, 316, 315), (317, 318, 319), (317, 319, 320), (321, 322, 323), (324, 325, 326), (324, 326, 327), (328, 329, 330), (331, 330, 332), (333, 334, 335), (336, 337, 338), (336, 338, 339)])
me_rc_headlight.polygons.foreach_set('use_smooth', [True] * 220)
_k = set([(0, 1), (0, 4), (1, 6), (2, 3), (2, 7), (3, 5), (4, 5), (6, 7), (8, 11), (8, 14), (10, 11), (10, 12), (11, 20), (11, 22), (12, 18), (14, 15), (15, 16), (16, 19), (17, 18), (17, 19), (18, 27), (18, 29), (20, 21), (21, 23), (22, 24), (23, 26), (24, 25), (25, 26), (27, 31), (28, 29), (28, 30), (30, 33), (31, 32), (32, 33), (34, 35), (34, 36), (35, 38), (36, 37), (37, 39), (38, 39), (40, 41), (40, 43), (41, 42), (42, 43), (44, 45), (44, 47), (45, 46), (46, 47), (48, 49), (48, 51), (49, 50), (50, 51), (52, 53), (52, 55), (53, 54), (54, 55), (56, 57), (56, 58), (57, 59), (58, 62), (59, 61), (60, 61), (60, 63), (62, 63), (64, 67), (64, 68), (65, 66), (65, 69), (66, 73), (67, 72), (68, 70), (69, 71), (70, 71), (72, 74), (73, 75), (74, 76), (75, 77), (76, 78), (77, 79), (78, 79), (80, 81), (80, 82), (81, 82), (83, 84), (83, 86), (84, 85), (84, 88), (84, 89), (85, 86), (87, 88), (87, 89), (87, 90), (87, 92), (90, 91), (90, 93), (90, 95), (91, 92), (93, 94), (94, 95), (94, 96), (94, 97), (96, 98), (97, 98), (99, 100), (99, 102), (100, 101), (101, 102), (103, 104), (103, 106), (104, 105), (105, 106), (107, 108), (107, 109), (108, 109), (109, 110), (109, 111), (110, 111), (112, 115), (112, 121), (113, 114), (113, 123), (114, 115), (116, 118), (116, 120), (117, 119), (117, 122), (118, 119), (120, 121), (122, 123), (124, 125), (124, 127), (125, 126), (126, 127), (128, 129), (128, 130), (129, 130), (131, 132), (131, 135), (132, 136), (133, 134), (133, 136), (134, 135), (137, 138), (137, 140), (138, 139), (139, 140), (141, 142), (141, 144), (142, 143), (143, 144), (145, 146), (145, 148), (146, 147), (147, 149), (148, 150), (149, 150), (151, 152), (151, 154), (152, 153), (153, 154), (155, 156), (155, 157), (156, 161), (157, 158), (158, 162), (159, 160), (159, 162), (160, 161), (163, 164), (163, 167), (164, 171), (165, 166), (165, 172), (166, 168), (167, 169), (168, 170), (169, 170), (171, 173), (172, 174), (173, 175), (174, 176), (175, 177), (176, 178), (177, 178), (179, 180), (179, 181), (180, 181), (182, 183), (182, 185), (183, 184), (184, 185), (186, 187), (186, 188), (187, 188), (188, 189), (188, 190), (189, 190), (191, 192), (191, 194), (192, 193), (193, 194), (195, 196), (195, 197), (196, 197), (198, 199), (198, 202), (199, 203), (200, 201), (200, 203), (201, 202), (204, 205), (204, 207), (205, 206), (206, 207), (208, 209), (208, 213), (209, 215), (210, 211), (210, 214), (211, 212), (212, 213), (214, 215), (216, 217), (216, 222), (217, 218), (217, 228), (217, 230), (218, 221), (221, 226), (222, 223), (223, 224), (224, 227), (225, 226), (225, 227), (226, 235), (226, 237), (228, 232), (229, 230), (229, 231), (231, 234), (232, 233), (233, 234), (235, 236), (236, 238), (237, 239), (238, 241), (239, 240), (240, 241), (242, 243), (242, 244), (243, 246), (244, 245), (245, 247), (246, 247), (248, 249), (248, 251), (249, 250), (250, 251), (252, 253), (252, 255), (253, 254), (254, 255), (256, 257), (256, 259), (257, 258), (258, 259), (260, 261), (260, 263), (261, 262), (262, 263), (264, 265), (264, 266), (265, 266), (267, 268), (267, 270), (268, 269), (269, 270), (271, 272), (271, 274), (272, 273), (273, 274), (274, 276), (274, 277), (275, 276), (275, 277), (275, 278), (275, 279), (278, 280), (279, 280), (279, 281), (279, 283), (281, 282), (282, 283), (282, 284), (282, 285), (284, 286), (285, 286), (287, 288), (287, 290), (288, 289), (289, 290), (291, 292), (291, 294), (292, 293), (293, 294), (295, 296), (295, 297), (296, 297), (297, 298), (297, 299), (298, 299), (300, 301), (300, 302), (301, 302), (303, 304), (303, 306), (304, 305), (305, 306), (307, 308), (307, 310), (308, 309), (309, 310), (311, 312), (311, 314), (312, 316), (313, 314), (313, 315), (315, 316), (317, 318), (317, 320), (318, 319), (319, 320), (321, 322), (321, 323), (322, 323), (324, 325), (324, 327), (325, 326), (326, 327), (328, 329), (328, 330), (329, 330), (330, 331), (330, 332), (331, 332), (333, 334), (333, 335), (334, 335), (336, 337), (336, 339), (337, 338), (338, 339)])
me_rc_headlight.attributes.new('sharp_edge', 'BOOLEAN', 'EDGE').data.foreach_set('value', [ (min(e.vertices), max(e.vertices)) in _k for e in me_rc_headlight.edges])
_uv = me_rc_headlight.uv_layers.new(name='UVMap')
_uv.uv.foreach_set('vector', [0.2756, 0.07705, 0.2756, 0.07956, 0.2755, 0.07949, 0.2756, 0.07705, 0.2755, 0.07949, 0.2755, 0.07712, 0.2745, 0.0763, 0.2756, 0.07705, 0.2755, 0.07712, 0.2745, 0.0763, 0.2755, 0.07712, 0.2744, 0.07636, 0.2745, 0.0803, 0.2755, 0.07949, 0.2756, 0.07956, 0.2745, 0.0803, 0.2744, 0.08024, 0.2755, 0.07949, 0.2746, 0.07621, 0.2756, 0.07699, 0.2756, 0.07705, 0.2746, 0.07621, 0.2756, 0.07705, 0.2745, 0.0763, 0.2756, 0.07699, 0.2756, 0.07956, 0.2756, 0.07705, 0.2756, 0.07699, 0.2756, 0.07962, 0.2756, 0.07956, 0.2747, 0.07615, 0.2756, 0.07699, 0.2746, 0.07621, 0.2747, 0.07615, 0.2757, 0.07691, 0.2756, 0.07699, 0.2757, 0.07691, 0.2756, 0.07962, 0.2756, 0.07699, 0.2757, 0.07691, 0.2757, 0.07969, 0.2756, 0.07962, 0.2746, 0.08039, 0.2756, 0.07956, 0.2756, 0.07962, 0.2746, 0.08039, 0.2745, 0.0803, 0.2756, 0.07956, 0.2747, 0.08045, 0.2746, 0.08039, 0.2756, 0.07962, 0.2747, 0.08045, 0.2756, 0.07962, 0.2757, 0.07969, 0.2745, 0.0763, 0.2745, 0.07329, 0.2746, 0.07329, 0.2745, 0.0763, 0.2746, 0.07329, 0.2746, 0.07621, 0.2747, 0.07329, 0.2746, 0.07621, 0.2746, 0.07329, 0.2747, 0.07329, 0.2747, 0.07615, 0.2746, 0.07621, 0.2747, 0.07329, 0.2757, 0.07684, 0.2747, 0.07615, 0.2747, 0.07329, 0.2778, 0.07329, 0.2757, 0.07684, 0.2745, 0.0803, 0.2746, 0.08039, 0.2746, 0.08331, 0.2745, 0.0803, 0.2746, 0.08331, 0.2745, 0.08331, 0.2747, 0.08331, 0.2746, 0.08331, 0.2746, 0.08039, 0.2747, 0.08331, 0.2746, 0.08039, 0.2747, 0.08045, 0.2747, 0.08331, 0.2747, 0.08045, 0.2757, 0.07976, 0.2747, 0.08331, 0.2757, 0.07976, 0.2778, 0.08331, 0.278, 0.07615, 0.2798, 0.07684, 0.278, 0.07691, 0.2798, 0.07684, 0.278, 0.07969, 0.278, 0.07691, 0.2798, 0.07684, 0.2798, 0.07976, 0.278, 0.07969, 0.278, 0.08045, 0.278, 0.07969, 0.2798, 0.07976, 0.915, 0.06915, 0.9157, 0.06933, 0.9119, 0.06932, 0.915, 0.06915, 0.9119, 0.06932, 0.9118, 0.06915, 0.2836, 0.07329, 0.2836, 0.08332, 0.283, 0.08333, 0.2836, 0.07329, 0.283, 0.08333, 0.283, 0.07327, 0.283, 0.07327, 0.283, 0.08333, 0.2798, 0.07976, 0.283, 0.07327, 0.2798, 0.07976, 0.2798, 0.07684, 0.2744, 0.07636, 0.2744, 0.07338, 0.2745, 0.07329, 0.2744, 0.07636, 0.2745, 0.07329, 0.2745, 0.0763, 0.915, 0.06915, 0.9118, 0.06915, 0.9076, 0.0636, 0.9076, 0.0636, 0.9118, 0.06915, 0.9118, 0.07178, 0.9076, 0.0636, 0.9118, 0.07178, 0.9076, 0.07733, 0.915, 0.07178, 0.9076, 0.07733, 0.9118, 0.07178, 0.9072, 0.06407, 0.9076, 0.0636, 0.9076, 0.07733, 0.9072, 0.06407, 0.9076, 0.07733, 0.9072, 0.07686, 0.2786, 0.06511, 0.2786, 0.06561, 0.2784, 0.06586, 0.2786, 0.06511, 0.2784, 0.06586, 0.278, 0.06567, 0.2786, 0.06561, 0.2786, 0.06511, 0.2835, 0.06826, 0.2786, 0.06561, 0.2835, 0.06826, 0.2831, 0.06846, 0.2836, 0.06833, 0.2831, 0.06846, 0.2835, 0.06826, 0.2836, 0.06845, 0.2831, 0.06846, 0.2836, 0.06833, 0.278, 0.07259, 0.278, 0.06567, 0.2784, 0.06586, 0.278, 0.07259, 0.2784, 0.06586, 0.2784, 0.07241, 0.2785, 0.07315, 0.278, 0.07259, 0.2784, 0.07241, 0.2785, 0.07315, 0.2784, 0.07241, 0.2786, 0.07265, 0.2786, 0.07265, 0.2835, 0.07, 0.2785, 0.07315, 0.2786, 0.07265, 0.2831, 0.06981, 0.2835, 0.07, 0.2836, 0.06994, 0.2835, 0.07, 0.2831, 0.06981, 0.2836, 0.06981, 0.2836, 0.06994, 0.2831, 0.06981, 0.2836, 0.06855, 0.2831, 0.06846, 0.2836, 0.06845, 0.904, 0.06992, 0.9041, 0.06993, 0.9041, 0.06993, 0.904, 0.06992, 0.9041, 0.06993, 0.904, 0.06992, 0.904, 0.07, 0.904, 0.06999, 0.9041, 0.06993, 0.904, 0.07, 0.9041, 0.06993, 0.904, 0.06993, 0.904, 0.07, 0.904, 0.07, 0.904, 0.06999, 0.904, 0.07, 0.904, 0.06999, 0.904, 0.06999, 0.904, 0.07, 0.904, 0.06993, 0.904, 0.06992, 0.904, 0.07, 0.904, 0.06992, 0.904, 0.06999, 0.904, 0.06993, 0.904, 0.06992, 0.904, 0.06992, 0.904, 0.06993, 0.904, 0.06993, 0.904, 0.06992, 0.904, 0.06992, 0.9041, 0.06993, 0.9041, 0.07007, 0.904, 0.06992, 0.9041, 0.07007, 0.904, 0.07007, 0.04985, 0.06144, 0.0499, 0.06288, 0.04472, 0.06283, 0.04985, 0.06144, 0.04472, 0.06283, 0.04479, 0.06172, 0.04425, 0.06122, 0.04443, 0.06238, 0.04023, 0.06251, 0.04425, 0.06122, 0.04023, 0.06251, 0.04042, 0.06123, 0.0499, 0.06288, 0.04991, 0.06686, 0.04472, 0.0669, 0.0499, 0.06288, 0.04472, 0.0669, 0.04472, 0.06283, 0.05594, 0.06293, 0.04991, 0.06686, 0.0499, 0.06288, 0.05594, 0.06293, 0.05595, 0.06684, 0.04991, 0.06686, 0.06111, 0.06308, 0.05595, 0.06684, 0.05594, 0.06293, 0.06111, 0.06308, 0.06114, 0.06691, 0.05595, 0.06684, 0.0499, 0.06288, 0.05467, 0.05429, 0.05594, 0.06293, 0.0499, 0.06288, 0.05119, 0.05429, 0.05467, 0.05429, 0.05467, 0.07544, 0.04991, 0.06686, 0.05595, 0.06684, 0.05467, 0.07544, 0.05119, 0.07545, 0.04991, 0.06686, 0.04443, 0.06238, 0.04443, 0.06753, 0.04023, 0.0674, 0.04443, 0.06238, 0.04023, 0.0674, 0.04023, 0.06251, 0.904, 0.06992, 0.904, 0.06994, 0.904, 0.06993, 0.9119, 0.06987, 0.9119, 0.07106, 0.9118, 0.07178, 0.9119, 0.06987, 0.9118, 0.07178, 0.9118, 0.06915, 0.9118, 0.06915, 0.9119, 0.06932, 0.9119, 0.06987, 0.9118, 0.07178, 0.9119, 0.07106, 0.9119, 0.07161, 0.05104, 0.053, 0.05119, 0.05429, 0.04999, 0.06212, 0.05104, 0.053, 0.04999, 0.06212, 0.04985, 0.06144, 0.05104, 0.053, 0.05482, 0.053, 0.05467, 0.05429, 0.05104, 0.053, 0.05467, 0.05429, 0.05119, 0.05429, 0.9041, 0.07005, 0.9041, 0.06992, 0.9041, 0.06993, 0.9041, 0.07005, 0.9041, 0.06993, 0.9041, 0.07008, 0.9041, 0.07008, 0.9041, 0.06993, 0.9041, 0.06993, 0.9041, 0.07008, 0.9041, 0.06993, 0.9041, 0.07007, 0.2744, 0.08024, 0.2745, 0.0803, 0.2745, 0.08331, 0.2744, 0.08024, 0.2745, 0.08331, 0.2744, 0.08322, 0.8981, 0.06915, 0.9054, 0.0636, 0.9013, 0.06915, 0.9013, 0.07178, 0.9013, 0.06915, 0.9054, 0.0636, 0.9013, 0.07178, 0.9054, 0.0636, 0.9054, 0.07733, 0.9054, 0.0636, 0.9058, 0.07686, 0.9054, 0.07733, 0.9054, 0.0636, 0.9058, 0.06407, 0.9058, 0.07686, 0.8981, 0.07178, 0.9013, 0.07178, 0.9054, 0.07733, 0.2774, 0.06511, 0.2779, 0.06567, 0.2775, 0.06586, 0.2774, 0.06511, 0.2775, 0.06586, 0.2773, 0.06561, 0.2773, 0.06561, 0.2724, 0.06826, 0.2774, 0.06511, 0.2773, 0.06561, 0.2728, 0.06846, 0.2724, 0.06826, 0.2723, 0.06833, 0.2724, 0.06826, 0.2728, 0.06846, 0.2723, 0.06845, 0.2723, 0.06833, 0.2728, 0.06846, 0.2779, 0.07259, 0.2775, 0.06586, 0.2779, 0.06567, 0.2779, 0.07259, 0.2775, 0.07241, 0.2775, 0.06586, 0.2774, 0.07315, 0.2775, 0.07241, 0.2779, 0.07259, 0.2774, 0.07315, 0.2773, 0.07265, 0.2775, 0.07241, 0.2773, 0.07265, 0.2774, 0.07315, 0.2724, 0.07, 0.2773, 0.07265, 0.2724, 0.07, 0.2728, 0.06981, 0.2723, 0.06994, 0.2728, 0.06981, 0.2724, 0.07, 0.2723, 0.06981, 0.2728, 0.06981, 0.2723, 0.06994, 0.2723, 0.06855, 0.2723, 0.06845, 0.2728, 0.06846, 0.056, 0.06144, 0.06102, 0.06203, 0.06111, 0.06308, 0.056, 0.06144, 0.06111, 0.06308, 0.05594, 0.06293, 0.06164, 0.06149, 0.06532, 0.0615, 0.06549, 0.0627, 0.06164, 0.06149, 0.06549, 0.0627, 0.06147, 0.06261, 0.06549, 0.0627, 0.06549, 0.06745, 0.06147, 0.06754, 0.06549, 0.0627, 0.06147, 0.06754, 0.06147, 0.06261, 0.904, 0.06998, 0.904, 0.06999, 0.904, 0.07, 0.904, 0.07001, 0.904, 0.06992, 0.904, 0.06995, 0.904, 0.07001, 0.904, 0.06995, 0.904, 0.06998, 0.904, 0.07001, 0.904, 0.06998, 0.904, 0.07, 0.904, 0.06992, 0.904, 0.06993, 0.904, 0.06995, 0.05482, 0.053, 0.056, 0.06144, 0.05587, 0.0621, 0.05482, 0.053, 0.05587, 0.0621, 0.05467, 0.05429, 0.2861, 0.07717, 0.2861, 0.07954, 0.286, 0.07961, 0.2861, 0.07717, 0.286, 0.07961, 0.286, 0.0771, 0.2871, 0.07635, 0.2861, 0.07717, 0.286, 0.0771, 0.2871, 0.07635, 0.2872, 0.07641, 0.2861, 0.07717, 0.2871, 0.08035, 0.286, 0.07961, 0.2861, 0.07954, 0.2871, 0.08035, 0.2861, 0.07954, 0.2872, 0.08029, 0.287, 0.07626, 0.2871, 0.07635, 0.286, 0.0771, 0.287, 0.07626, 0.286, 0.0771, 0.286, 0.07704, 0.286, 0.0771, 0.286, 0.07967, 0.286, 0.07704, 0.286, 0.0771, 0.286, 0.07961, 0.286, 0.07967, 0.2869, 0.0762, 0.287, 0.07626, 0.286, 0.07704, 0.2869, 0.0762, 0.286, 0.07704, 0.2858, 0.07696, 0.286, 0.07704, 0.286, 0.07967, 0.2858, 0.07975, 0.286, 0.07704, 0.2858, 0.07975, 0.2858, 0.07696, 0.287, 0.08044, 0.286, 0.07967, 0.286, 0.07961, 0.287, 0.08044, 0.286, 0.07961, 0.2871, 0.08035, 0.2869, 0.0805, 0.2858, 0.07975, 0.286, 0.07967, 0.2869, 0.0805, 0.286, 0.07967, 0.287, 0.08044, 0.2871, 0.07635, 0.287, 0.07626, 0.287, 0.07334, 0.2871, 0.07635, 0.287, 0.07334, 0.2871, 0.07334, 0.2869, 0.07334, 0.287, 0.07334, 0.287, 0.07626, 0.2869, 0.07334, 0.287, 0.07626, 0.2869, 0.0762, 0.2869, 0.07334, 0.2869, 0.0762, 0.2858, 0.0769, 0.2869, 0.07334, 0.2858, 0.0769, 0.2838, 0.07334, 0.2871, 0.08035, 0.2871, 0.08337, 0.287, 0.08336, 0.2871, 0.08035, 0.287, 0.08336, 0.287, 0.08044, 0.2869, 0.08337, 0.287, 0.08044, 0.287, 0.08336, 0.2869, 0.08337, 0.2869, 0.0805, 0.287, 0.08044, 0.2869, 0.08337, 0.2858, 0.07981, 0.2869, 0.0805, 0.2869, 0.08337, 0.2838, 0.08336, 0.2858, 0.07981, 0.2888, 0.06609, 0.2888, 0.06685, 0.287, 0.06678, 0.2888, 0.06685, 0.287, 0.0697, 0.287, 0.06678, 0.2888, 0.06685, 0.2888, 0.06963, 0.287, 0.0697, 0.2888, 0.07039, 0.287, 0.0697, 0.2888, 0.06963, 0.2737, 0.07327, 0.2737, 0.08333, 0.2668, 0.08331, 0.2737, 0.07327, 0.2668, 0.08331, 0.2668, 0.07329, 0.915, 0.07178, 0.9118, 0.07178, 0.9119, 0.07161, 0.915, 0.07178, 0.9119, 0.07161, 0.9157, 0.0716, 0.2742, 0.07329, 0.2742, 0.08331, 0.2737, 0.08333, 0.2742, 0.07329, 0.2737, 0.08333, 0.2737, 0.07327, 0.2872, 0.07641, 0.2871, 0.07635, 0.2871, 0.07334, 0.2872, 0.07641, 0.2871, 0.07334, 0.2872, 0.07343, 0.2836, 0.06971, 0.2836, 0.06981, 0.2831, 0.06981, 0.287, 0.06678, 0.287, 0.0697, 0.2838, 0.07326, 0.287, 0.06678, 0.2838, 0.07326, 0.2838, 0.06322, 0.9042, 0.07037, 0.9042, 0.07057, 0.9042, 0.07056, 0.9042, 0.07037, 0.9042, 0.07056, 0.9042, 0.07037, 0.9042, 0.07032, 0.9042, 0.07037, 0.9042, 0.07037, 0.9042, 0.07032, 0.9042, 0.07037, 0.9042, 0.07032, 0.9042, 0.07032, 0.9042, 0.07017, 0.9042, 0.07032, 0.9042, 0.07032, 0.9042, 0.07018, 0.9042, 0.07017, 0.9042, 0.07017, 0.9042, 0.07018, 0.9042, 0.07013, 0.9042, 0.07017, 0.9042, 0.07013, 0.9042, 0.07012, 0.9042, 0.07012, 0.9042, 0.07013, 0.9042, 0.06994, 0.9042, 0.07012, 0.9042, 0.06994, 0.9042, 0.06993, 0.9042, 0.07057, 0.9041, 0.07057, 0.9041, 0.07056, 0.9042, 0.07057, 0.9041, 0.07056, 0.9042, 0.07056, 0.04985, 0.06829, 0.04479, 0.06801, 0.04472, 0.0669, 0.04985, 0.06829, 0.04472, 0.0669, 0.04991, 0.06686, 0.04425, 0.06869, 0.04042, 0.06868, 0.04023, 0.0674, 0.04425, 0.06869, 0.04023, 0.0674, 0.04443, 0.06753, 0.904, 0.06994, 0.904, 0.06993, 0.904, 0.06992, 0.05104, 0.07673, 0.04985, 0.06829, 0.04998, 0.06763, 0.05104, 0.07673, 0.04998, 0.06763, 0.05119, 0.07545, 0.05119, 0.07545, 0.05467, 0.07544, 0.05482, 0.07673, 0.05119, 0.07545, 0.05482, 0.07673, 0.05104, 0.07673, 0.9042, 0.06992, 0.9042, 0.06993, 0.9041, 0.06993, 0.9042, 0.06992, 0.9041, 0.06993, 0.9041, 0.06992, 0.9042, 0.06993, 0.9041, 0.06994, 0.9041, 0.06993, 0.9042, 0.06993, 0.9042, 0.06994, 0.9041, 0.06994, 0.2872, 0.08029, 0.2872, 0.08327, 0.2871, 0.08337, 0.2872, 0.08029, 0.2871, 0.08337, 0.2871, 0.08035, 0.2723, 0.06971, 0.2728, 0.06981, 0.2723, 0.06981, 0.056, 0.06829, 0.05595, 0.06684, 0.06114, 0.06691, 0.056, 0.06829, 0.06114, 0.06691, 0.06107, 0.06801, 0.06164, 0.06866, 0.06147, 0.06754, 0.06549, 0.06745, 0.06164, 0.06866, 0.06549, 0.06745, 0.06532, 0.06865, 0.904, 0.06995, 0.904, 0.06993, 0.904, 0.06994, 0.05482, 0.07673, 0.05467, 0.07544, 0.05587, 0.06762, 0.05482, 0.07673, 0.05587, 0.06762, 0.056, 0.06829])
me_rc_headlight.materials.append(mat_rc_headlight)
me_rc_headlight.use_remesh_preserve_volume = False
me_rc_headlight.use_remesh_preserve_attributes = False
me_rc_headlight.use_mirror_vertex_groups = False
me_rc_headlight.update()
me_rc_headlight.normals_split_custom_set([tuple(v) for v in zip(*[iter([0.5903, -0.2903, 0.7531, 0.5904, 0.2903, 0.7531, 0.6253, 0.3239, 0.71, 0.5903, -0.2903, 0.7531, 0.6253, 0.3239, 0.71, 0.6253, -0.3239, 0.71, 0.3954, -0.4511, 0.8001, 0.5903, -0.2903, 0.7531, 0.6253, -0.3239, 0.71, 0.3954, -0.4511, 0.8001, 0.6253, -0.3239, 0.71, 0.4368, -0.4957, 0.7507, 0.3954, 0.4511, 0.8001, 0.6253, 0.3239, 0.71, 0.5904, 0.2903, 0.7531, 0.3954, 0.4511, 0.8001, 0.4368, 0.4956, 0.7507, 0.6253, 0.3239, 0.71, -0.2329, 0.2513, 0.9395, -0.268, 0.1421, 0.9529, -0.01452, 0.02527, 0.9996, -0.2329, 0.2513, 0.9395, -0.01452, 0.02527, 0.9996, -0.01603, 0.03242, 0.9993, -0.268, 0.1421, 0.9529, 6.168e-06, -1.86e-05, 1.0, -0.01452, 0.02527, 0.9996, -0.268, 0.1421, 0.9529, -0.268, -0.1421, 0.9529, 6.168e-06, -1.86e-05, 1.0, -0.6103, 0.6078, 0.5081, -0.268, 0.1421, 0.9529, -0.2329, 0.2513, 0.9395, -0.6103, 0.6078, 0.5081, -0.7786, 0.4076, 0.4772, -0.268, 0.1421, 0.9529, -0.7786, 0.4076, 0.4772, -0.268, -0.1421, 0.9529, -0.268, 0.1421, 0.9529, -0.7786, 0.4076, 0.4772, -0.7786, -0.4075, 0.4772, -0.268, -0.1421, 0.9529, -0.2329, -0.2513, 0.9395, 6.168e-06, -1.86e-05, 1.0, -0.268, -0.1421, 0.9529, -0.2329, -0.2513, 0.9395, -0.01602, -0.03247, 0.9993, 6.168e-06, -1.86e-05, 1.0, -0.6103, -0.6078, 0.5081, -0.2329, -0.2513, 0.9395, -0.268, -0.1421, 0.9529, -0.6103, -0.6078, 0.5081, -0.268, -0.1421, 0.9529, -0.7786, -0.4075, 0.4772, -0.01602, 0.03246, 0.9993, -0.01851, 0.0007811, 0.9998, -0.4246, 0.001989, 0.9054, -0.01602, 0.03246, 0.9993, -0.4246, 0.001989, 0.9054, -0.3514, 0.1161, 0.929, -0.805, -0.0006384, 0.5932, -0.3514, 0.1161, 0.929, -0.4246, 0.001989, 0.9054, -0.805, -0.0006384, 0.5932, -0.7711, 0.2335, 0.5923, -0.3514, 0.1161, 0.929, -0.805, -0.0006384, 0.5932, -0.8454, -0.002053, 0.5341, -0.7711, 0.2335, 0.5923, -0.805, -0.0006384, 0.5932, -0.8454, -0.002037, 0.5341, -0.8454, -0.002053, 0.5341, -0.01602, -0.03246, 0.9993, -0.3514, -0.1161, 0.929, -0.4246, -0.001989, 0.9054, -0.01602, -0.03246, 0.9993, -0.4246, -0.001989, 0.9054, -0.01851, -0.0007816, 0.9998, -0.805, 0.0006414, 0.5932, -0.4246, -0.001989, 0.9054, -0.3514, -0.1161, 0.929, -0.805, 0.0006414, 0.5932, -0.3514, -0.1161, 0.929, -0.7711, -0.2335, 0.5923, -0.805, 0.0006414, 0.5932, -0.7711, -0.2335, 0.5923, -0.8454, 0.002053, 0.5341, -0.805, 0.0006414, 0.5932, -0.8454, 0.002053, 0.5341, -0.8454, 0.002084, 0.5341, -0.6103, 0.6078, 0.5081, -0.9277, 0.3649, 0.07925, -0.7785, 0.4076, 0.4773, -0.9277, 0.3649, 0.07925, -0.7785, -0.4075, 0.4773, -0.7785, 0.4076, 0.4773, -0.9277, 0.3649, 0.07925, -0.9277, -0.3649, 0.07924, -0.7785, -0.4075, 0.4773, -0.6103, -0.6078, 0.5081, -0.7785, -0.4075, 0.4773, -0.9277, -0.3649, 0.07924, 0.6554, 0.7552, 0.002888, 0.7777, 0.6034, 0.1767, 0.7528, 0.6583, -4.608e-05, 0.6554, 0.7552, 0.002888, 0.7528, 0.6583, -4.608e-05, 0.6578, 0.7532, 0.0005437, -0.7071, -4.558e-08, -0.7071, -0.7071, 0.0, -0.7071, -0.7071, -2.371e-09, -0.7071, -0.7071, -4.558e-08, -0.7071, -0.7071, -2.371e-09, -0.7071, -0.7071, -4.795e-08, -0.7071, -0.8454, -0.002061, 0.5341, -0.8454, 0.002061, 0.5341, -0.8454, 0.002061, 0.5341, -0.8454, -0.002061, 0.5341, -0.8454, 0.002061, 0.5341, -0.8454, -0.002045, 0.5341, 0.6014, -0.1964, 0.7744, 0.6899, 0.0006886, 0.7239, 0.6017, 0.0004956, 0.7987, 0.6014, -0.1964, 0.7744, 0.6017, 0.0004956, 0.7987, 0.5278, -0.18, 0.8301, -1.061e-07, 1.0, 0.0, -5.167e-08, 1.0, -6.932e-07, -8.022e-08, 1.0, 1.454e-06, -8.022e-08, 1.0, 1.454e-06, -5.167e-08, 1.0, -6.932e-07, -8.58e-08, 1.0, 1.79e-07, -8.022e-08, 1.0, 1.454e-06, -8.58e-08, 1.0, 1.79e-07, -5.27e-08, 1.0, -2.586e-06, -1.061e-07, 1.0, 5.455e-07, -5.27e-08, 1.0, -2.586e-06, -8.58e-08, 1.0, 1.79e-07, -8.443e-08, 1.0, 3.319e-06, -8.022e-08, 1.0, 1.454e-06, -5.27e-08, 1.0, -2.586e-06, -8.443e-08, 1.0, 3.319e-06, -5.27e-08, 1.0, -2.586e-06, -4.453e-13, 1.0, -6.654e-06, 0.01057, 0.9999, 0.01051, 0.01057, 0.9999, 0.01051, 0.0106, 0.9999, 0.01054, 0.01057, 0.9999, 0.01051, 0.0106, 0.9999, 0.01054, 0.0106, 0.9999, 0.01054, 0.01057, 0.9999, 0.01051, 0.01057, 0.9999, 0.01051, 0.01423, 0.9999, -0.008343, 0.01057, 0.9999, 0.01051, 0.01423, 0.9999, -0.008343, -0.000238, 0.9999, -0.01213, -0.0002384, 0.9999, -0.01212, -0.000238, 0.9999, -0.01213, 0.01423, 0.9999, -0.008343, -0.0002398, 0.9999, -0.01213, -0.000238, 0.9999, -0.01213, -0.0002384, 0.9999, -0.01212, 9.655e-05, 0.9999, 0.01548, 0.0106, 0.9999, 0.01054, 0.0106, 0.9999, 0.01054, 9.655e-05, 0.9999, 0.01548, 0.0106, 0.9999, 0.01054, 9.777e-05, 0.9999, 0.01543, -0.01057, 0.9999, 0.01051, 9.655e-05, 0.9999, 0.01548, 9.777e-05, 0.9999, 0.01543, -0.01057, 0.9999, 0.01051, 9.777e-05, 0.9999, 0.01543, -0.01057, 0.9999, 0.01051, -0.01057, 0.9999, 0.01051, -0.01423, 0.9999, -0.008343, -0.01057, 0.9999, 0.01051, -0.01057, 0.9999, 0.01051, 0.0002382, 0.9999, -0.01213, -0.01423, 0.9999, -0.008343, 0.0002385, 0.9999, -0.01212, -0.01423, 0.9999, -0.008343, 0.0002382, 0.9999, -0.01213, 0.0002401, 0.9999, -0.01213, 0.0002385, 0.9999, -0.01212, 0.0002382, 0.9999, -0.01213, 0.7777, 0.6034, 0.1767, 0.6554, 0.7553, 0.00287, 0.6531, 0.7573, 0.005237, 0.6014, -0.1965, 0.7744, 0.6001, -0.3727, 0.7078, 0.7689, 0.0008708, 0.6394, 0.6014, -0.1965, 0.7744, 0.7689, 0.0008708, 0.6394, 0.6899, 0.000683, 0.7239, 0.6253, -0.3239, 0.71, 0.4097, -0.6525, 0.6375, 0.6001, -0.3727, 0.7078, 0.6253, -0.3239, 0.71, 0.6001, -0.3727, 0.7078, 0.4368, -0.4957, 0.7507, 0.6253, -0.3239, 0.71, 0.6253, 0.3239, 0.71, 0.8079, 0.007412, 0.5893, 0.6253, -0.3239, 0.71, 0.8079, 0.007412, 0.5893, 0.8079, -0.007483, 0.5893, 0.6253, 0.3239, 0.71, 0.4368, 0.4957, 0.7507, 0.6001, 0.3727, 0.7078, 0.6253, 0.3239, 0.71, 0.6001, 0.3727, 0.7078, 0.4097, 0.6525, 0.6375, 0.6014, 0.1964, 0.7744, 0.7689, -0.0008707, 0.6394, 0.6001, 0.3727, 0.7078, 0.6014, 0.1964, 0.7744, 0.6899, -0.0006837, 0.7239, 0.7689, -0.0008707, 0.6394, 0.7777, 0.6034, 0.1767, 0.8625, 0.4698, 0.1878, 0.8342, 0.5515, -0.0006549, 0.7777, 0.6034, 0.1767, 0.8342, 0.5515, -0.0006549, 0.7528, 0.6583, -3.967e-05, -0.7484, 0.002435, 0.6632, -0.7484, 0.002438, 0.6632, -0.7017, 0.004853, 0.7125, -0.7484, 0.002435, 0.6632, -0.7017, 0.004853, 0.7125, -0.7017, 0.004853, 0.7125, -0.7114, 0.7027, 0.01133, -0.7114, 0.7027, 0.01134, -0.7114, 0.7027, 0.01132, -0.7114, 0.7027, 0.01134, -0.7114, 0.7027, 0.01133, -0.7114, 0.7027, 0.01133, -2.138e-05, 0.01109, 0.9999, 1.412e-05, 0.01109, 0.9999, -2.847e-08, 0.02261, 0.9997, -2.138e-05, 0.01109, 0.9999, -2.847e-08, 0.02261, 0.9997, -2.515e-08, 0.02261, 0.9997, -2.241e-05, -0.01109, 0.9999, 1.412e-05, 0.01109, 0.9999, -2.138e-05, 0.01109, 0.9999, -2.241e-05, -0.01109, 0.9999, -1.572e-05, -0.01108, 0.9999, 1.412e-05, 0.01109, 0.9999, -2.521e-08, -0.02261, 0.9997, -1.572e-05, -0.01108, 0.9999, -2.241e-05, -0.01109, 0.9999, -2.521e-08, -0.02261, 0.9997, -2.515e-08, -0.02261, 0.9997, -1.572e-05, -0.01108, 0.9999, -2.138e-05, 0.01109, 0.9999, -2.433e-05, -2.041e-06, 1.0, -2.241e-05, -0.01109, 0.9999, -2.138e-05, 0.01109, 0.9999, 2.362e-05, 2.151e-06, 1.0, -2.433e-05, -2.041e-06, 1.0, 2.525e-05, -2.139e-06, 1.0, 1.412e-05, 0.01109, 0.9999, -1.572e-05, -0.01108, 0.9999, 2.525e-05, -2.139e-06, 1.0, -2.268e-05, 2.06e-06, 1.0, 1.412e-05, 0.01109, 0.9999, 0.0, 0.9991, 0.0417, 0.0, 0.9991, 0.0417, 0.0, 0.9991, 0.0417, 0.0, 0.9991, 0.0417, 0.0, 0.9991, 0.0417, 0.0, 0.9991, 0.0417, 2.498e-05, 0.003301, 1.0, 2.498e-05, 0.003301, 1.0, 2.498e-05, 0.003301, 1.0, -1.648e-06, 0.7153, 0.6988, 1.273e-06, 0.7153, 0.6988, 5.013e-06, 0.7153, 0.6988, -1.648e-06, 0.7153, 0.6988, 5.013e-06, 0.7153, 0.6988, -2.436e-06, 0.7153, 0.6988, -2.436e-06, 0.7153, 0.6988, 0.007594, 0.732, 0.6812, -1.648e-06, 0.7153, 0.6988, 5.013e-06, 0.7153, 0.6988, 1.273e-06, 0.7153, 0.6988, -0.007594, 0.732, 0.6812, -0.54, 0.8175, 0.2004, -0.54, 0.8175, 0.2004, -0.54, 0.8175, 0.2004, -0.54, 0.8175, 0.2004, -0.54, 0.8175, 0.2004, -0.54, 0.8175, 0.2004, -0.9797, 0.006785, 0.2005, -0.9797, -0.006723, 0.2005, -0.9797, -0.006722, 0.2005, -0.9797, 0.006785, 0.2005, -0.9797, -0.006722, 0.2005, -0.9797, 0.006785, 0.2005, 0.6554, -0.7552, 0.00288, 0.6578, -0.7532, 0.0005442, 0.7527, -0.6583, -4.534e-05, 0.6554, -0.7552, 0.00288, 0.7527, -0.6583, -4.534e-05, 0.7777, -0.6033, 0.1767, 0.7777, -0.6033, 0.1767, 0.7527, -0.6583, -4.534e-05, 0.8342, -0.5515, -0.000655, 0.7777, -0.6033, 0.1767, 0.8342, -0.5515, -0.000655, 0.8625, -0.4698, 0.1878, 0.6014, 0.1964, 0.7744, 0.5278, 0.18, 0.8301, 0.6017, -0.000495, 0.7987, 0.6014, 0.1964, 0.7744, 0.6017, -0.000495, 0.7987, 0.6899, -0.0006943, 0.7239, 1.061e-07, -1.0, -5.455e-07, 4.398e-08, -1.0, -6.94e-08, 5.167e-08, -1.0, -2.657e-07, 8.58e-08, -1.0, 0.0, 5.167e-08, -1.0, -2.657e-07, 4.398e-08, -1.0, -6.94e-08, 8.58e-08, -1.0, 0.0, 4.398e-08, -1.0, -6.94e-08, 8.893e-08, -1.0, 3.368e-07, 4.398e-08, -1.0, -6.94e-08, 8.443e-08, -1.0, 7.488e-07, 8.893e-08, -1.0, 3.368e-07, 4.398e-08, -1.0, -6.94e-08, -4.453e-13, -1.0, 0.0, 8.443e-08, -1.0, 7.488e-07, 1.061e-07, -1.0, 0.0, 8.58e-08, -1.0, 0.0, 8.893e-08, -1.0, 3.368e-07, 0.01061, -0.9999, 0.01055, 0.01061, -0.9999, 0.01055, 0.01061, -0.9999, 0.01055, 0.01061, -0.9999, 0.01055, 0.01061, -0.9999, 0.01055, 0.01061, -0.9999, 0.01055, 0.01061, -0.9999, 0.01055, 0.01422, -0.9999, -0.008342, 0.01061, -0.9999, 0.01055, 0.01061, -0.9999, 0.01055, -0.0002352, -0.9999, -0.01213, 0.01422, -0.9999, -0.008342, -0.0002327, -0.9999, -0.01213, 0.01422, -0.9999, -0.008342, -0.0002352, -0.9999, -0.01213, -0.0002337, -0.9999, -0.01213, -0.0002327, -0.9999, -0.01213, -0.0002352, -0.9999, -0.01213, 9.85e-05, -0.9999, 0.01544, 0.01061, -0.9999, 0.01055, 0.01061, -0.9999, 0.01055, 9.85e-05, -0.9999, 0.01544, 9.775e-05, -0.9999, 0.01544, 0.01061, -0.9999, 0.01055, -0.01061, -0.9999, 0.01055, 9.775e-05, -0.9999, 0.01544, 9.85e-05, -0.9999, 0.01544, -0.01061, -0.9999, 0.01055, -0.01061, -0.9999, 0.01055, 9.775e-05, -0.9999, 0.01544, -0.01061, -0.9999, 0.01055, -0.01061, -0.9999, 0.01055, -0.01422, -0.9999, -0.008342, -0.01061, -0.9999, 0.01055, -0.01422, -0.9999, -0.008342, 0.0002309, -0.9999, -0.01213, 0.0002292, -0.9999, -0.01213, 0.0002309, -0.9999, -0.01213, -0.01422, -0.9999, -0.008342, 0.0002305, -0.9999, -0.01213, 0.0002309, -0.9999, -0.01213, 0.0002292, -0.9999, -0.01213, 0.7777, -0.6033, 0.1767, 0.6531, -0.7573, 0.005246, 0.6554, -0.7553, 0.002878, -0.7484, -0.002433, 0.6632, -0.7017, -0.004857, 0.7125, -0.7017, -0.004848, 0.7125, -0.7484, -0.002433, 0.6632, -0.7017, -0.004848, 0.7125, -0.7484, -0.002441, 0.6632, -0.7114, -0.7027, 0.01133, -0.7114, -0.7027, 0.01133, -0.7114, -0.7027, 0.01134, -0.7114, -0.7027, 0.01132, -0.7114, -0.7027, 0.01132, -0.7114, -0.7027, 0.01134, 0.0, -0.9991, 0.0417, 0.0, -0.9991, 0.0417, 0.0, -0.9991, 0.0417, 0.0, -0.9991, 0.0417, 0.0, -0.9991, 0.0417, 0.0, -0.9991, 0.0417, 2.665e-05, -0.003301, 1.0, 2.665e-05, -0.003301, 1.0, 2.665e-05, -0.003301, 1.0, -7.072e-06, -0.7153, 0.6988, 6.538e-06, -0.7153, 0.6988, -1.072e-07, -0.7153, 0.6988, -7.072e-06, -0.7153, 0.6988, -1.072e-07, -0.7153, 0.6988, 1.89e-06, -0.7153, 0.6988, -7.072e-06, -0.7153, 0.6988, 1.89e-06, -0.7153, 0.6988, 0.007594, -0.732, 0.6812, 6.538e-06, -0.7153, 0.6988, -0.007592, -0.732, 0.6812, -1.072e-07, -0.7153, 0.6988, -0.54, -0.8175, 0.2004, -0.54, -0.8175, 0.2004, -0.54, -0.8175, 0.2004, -0.54, -0.8175, 0.2004, -0.54, -0.8175, 0.2004, -0.54, -0.8175, 0.2004, -0.6253, -0.3239, 0.71, -0.6253, 0.3239, 0.71, -0.5904, 0.2903, 0.7531, -0.6253, -0.3239, 0.71, -0.5904, 0.2903, 0.7531, -0.5903, -0.2903, 0.7531, -0.3954, -0.4512, 0.8001, -0.6253, -0.3239, 0.71, -0.5903, -0.2903, 0.7531, -0.3954, -0.4512, 0.8001, -0.4368, -0.4957, 0.7507, -0.6253, -0.3239, 0.71, -0.3954, 0.4511, 0.8001, -0.5904, 0.2903, 0.7531, -0.6253, 0.3239, 0.71, -0.3954, 0.4511, 0.8001, -0.6253, 0.3239, 0.71, -0.4368, 0.4957, 0.7507, 0.2329, 0.2513, 0.9395, 0.01602, 0.03247, 0.9993, 0.01453, 0.02527, 0.9996, 0.2329, 0.2513, 0.9395, 0.01453, 0.02527, 0.9996, 0.268, 0.1421, 0.9529, 0.01453, 0.02527, 0.9996, 0.268, -0.1421, 0.9529, 0.268, 0.1421, 0.9529, 0.01453, 0.02527, 0.9996, -6.213e-06, -1.879e-05, 1.0, 0.268, -0.1421, 0.9529, 0.6103, 0.6078, 0.5081, 0.2329, 0.2513, 0.9395, 0.268, 0.1421, 0.9529, 0.6103, 0.6078, 0.5081, 0.268, 0.1421, 0.9529, 0.7786, 0.4075, 0.4772, 0.268, 0.1421, 0.9529, 0.268, -0.1421, 0.9529, 0.7786, -0.4076, 0.4772, 0.268, 0.1421, 0.9529, 0.7786, -0.4076, 0.4772, 0.7786, 0.4075, 0.4772, 0.2329, -0.2513, 0.9395, 0.268, -0.1421, 0.9529, -6.213e-06, -1.879e-05, 1.0, 0.2329, -0.2513, 0.9395, -6.213e-06, -1.879e-05, 1.0, 0.01603, -0.03242, 0.9993, 0.6103, -0.6078, 0.5081, 0.7786, -0.4076, 0.4772, 0.268, -0.1421, 0.9529, 0.6103, -0.6078, 0.5081, 0.268, -0.1421, 0.9529, 0.2329, -0.2513, 0.9395, 0.01602, 0.03246, 0.9993, 0.3514, 0.1161, 0.929, 0.4246, 0.00199, 0.9054, 0.01602, 0.03246, 0.9993, 0.4246, 0.00199, 0.9054, 0.01851, 0.0007811, 0.9998, 0.805, -0.000639, 0.5932, 0.4246, 0.00199, 0.9054, 0.3514, 0.1161, 0.929, 0.805, -0.000639, 0.5932, 0.3514, 0.1161, 0.929, 0.7711, 0.2335, 0.5923, 0.805, -0.000639, 0.5932, 0.7711, 0.2335, 0.5923, 0.8454, -0.002053, 0.5341, 0.805, -0.000639, 0.5932, 0.8454, -0.002053, 0.5341, 0.8454, -0.002037, 0.5341, 0.01602, -0.03246, 0.9993, 0.01851, -0.0007816, 0.9998, 0.4246, -0.001993, 0.9054, 0.01602, -0.03246, 0.9993, 0.4246, -0.001993, 0.9054, 0.3514, -0.1161, 0.929, 0.805, 0.0006385, 0.5932, 0.3514, -0.1161, 0.929, 0.4246, -0.001993, 0.9054, 0.805, 0.0006385, 0.5932, 0.7711, -0.2335, 0.5923, 0.3514, -0.1161, 0.929, 0.805, 0.0006385, 0.5932, 0.8454, 0.002051, 0.5341, 0.7711, -0.2335, 0.5923, 0.805, 0.0006385, 0.5932, 0.8454, 0.002084, 0.5341, 0.8454, 0.002051, 0.5341, 0.6103, 0.6078, 0.5081, 0.7785, 0.4076, 0.4773, 0.9277, 0.3649, 0.07925, 0.7785, 0.4076, 0.4773, 0.9277, -0.3649, 0.07923, 0.9277, 0.3649, 0.07925, 0.7785, 0.4076, 0.4773, 0.7785, -0.4075, 0.4773, 0.9277, -0.3649, 0.07923, 0.6103, -0.6078, 0.5081, 0.9277, -0.3649, 0.07923, 0.7785, -0.4075, 0.4773, -2.528e-07, -1.56e-14, -1.0, -9.719e-08, -1.56e-14, -1.0, -1.934e-07, -1.56e-14, -1.0, -2.528e-07, -1.56e-14, -1.0, -1.934e-07, -1.56e-14, -1.0, -3.49e-07, -1.56e-14, -1.0, -0.6554, 0.7552, 0.00288, -0.6578, 0.7532, 0.0005442, -0.7528, 0.6583, -4.841e-05, -0.6554, 0.7552, 0.00288, -0.7528, 0.6583, -4.841e-05, -0.7777, 0.6033, 0.1767, 0.7071, 4.558e-08, -0.7071, 0.7071, 0.0, -0.7071, 0.7071, 2.371e-09, -0.7071, 0.7071, 4.558e-08, -0.7071, 0.7071, 2.371e-09, -0.7071, 0.7071, 4.795e-08, -0.7071, -0.6014, -0.1964, 0.7744, -0.5278, -0.18, 0.8301, -0.6017, 0.000495, 0.7987, -0.6014, -0.1964, 0.7744, -0.6017, 0.000495, 0.7987, -0.6899, 0.0006943, 0.7239, -0.7777, 0.6033, 0.1767, -0.6531, 0.7573, 0.005247, -0.6554, 0.7553, 0.002879, 0.8454, -0.002045, 0.5341, 0.8454, 0.002061, 0.5341, 0.8454, 0.002061, 0.5341, 0.8454, -0.002045, 0.5341, 0.8454, 0.002061, 0.5341, 0.8454, -0.002061, 0.5341, -0.6014, -0.1964, 0.7744, -0.6899, 0.0006838, 0.7239, -0.7689, 0.0008707, 0.6394, -0.6014, -0.1964, 0.7744, -0.7689, 0.0008707, 0.6394, -0.6001, -0.3727, 0.7078, -0.6253, -0.3239, 0.71, -0.4368, -0.4957, 0.7507, -0.6001, -0.3727, 0.7078, -0.6253, -0.3239, 0.71, -0.6001, -0.3727, 0.7078, -0.4097, -0.6525, 0.6375, -0.8079, -0.007484, 0.5893, -0.6253, 0.3239, 0.71, -0.6253, -0.3239, 0.71, -0.8079, -0.007484, 0.5893, -0.8079, 0.00741, 0.5893, -0.6253, 0.3239, 0.71, -0.6253, 0.3239, 0.71, -0.4097, 0.6525, 0.6375, -0.6001, 0.3727, 0.7078, -0.6253, 0.3239, 0.71, -0.6001, 0.3727, 0.7078, -0.4368, 0.4957, 0.7507, -0.6014, 0.1965, 0.7744, -0.6001, 0.3727, 0.7078, -0.7689, -0.0008709, 0.6394, -0.6014, 0.1965, 0.7744, -0.7689, -0.0008709, 0.6394, -0.6899, -0.000683, 0.7239, -0.7777, 0.6034, 0.1767, -0.7528, 0.6583, -4.279e-05, -0.8342, 0.5515, -0.0006544, -0.7777, 0.6034, 0.1767, -0.8342, 0.5515, -0.0006544, -0.8625, 0.4698, 0.1878, 0.7484, 0.002433, 0.6632, 0.7017, 0.004857, 0.7125, 0.7017, 0.004849, 0.7125, 0.7484, 0.002433, 0.6632, 0.7017, 0.004849, 0.7125, 0.7484, 0.002441, 0.6632, 0.7114, 0.7027, 0.01133, 0.7114, 0.7027, 0.01133, 0.7114, 0.7027, 0.01134, 0.7114, 0.7027, 0.01132, 0.7114, 0.7027, 0.01132, 0.7114, 0.7027, 0.01134, -2.498e-05, 0.003303, 1.0, -2.498e-05, 0.003303, 1.0, -2.498e-05, 0.003303, 1.0, 0.54, 0.8175, 0.2004, 0.54, 0.8175, 0.2004, 0.54, 0.8175, 0.2004, 0.54, 0.8175, 0.2004, 0.54, 0.8175, 0.2004, 0.54, 0.8175, 0.2004, 0.9797, 0.006784, 0.2005, 0.9797, -0.006723, 0.2005, 0.9797, -0.006723, 0.2005, 0.9797, 0.006784, 0.2005, 0.9797, -0.006723, 0.2005, 0.9797, 0.006784, 0.2005, -0.6554, -0.7552, 0.002888, -0.7777, -0.6033, 0.1767, -0.7527, -0.6583, -4.543e-05, -0.6554, -0.7552, 0.002888, -0.7527, -0.6583, -4.543e-05, -0.6578, -0.7532, 0.0005445, -0.7777, -0.6033, 0.1767, -0.8342, -0.5515, -0.0006545, -0.7527, -0.6583, -4.543e-05, -0.7777, -0.6033, 0.1767, -0.8625, -0.4698, 0.1878, -0.8342, -0.5515, -0.0006545, -0.6014, 0.1964, 0.7744, -0.6899, -0.0006886, 0.7239, -0.6017, -0.0004956, 0.7987, -0.6014, 0.1964, 0.7744, -0.6017, -0.0004956, 0.7987, -0.5278, 0.18, 0.8301, -0.7777, -0.6034, 0.1767, -0.6554, -0.7553, 0.00287, -0.6531, -0.7573, 0.005237, 0.7484, -0.002435, 0.6632, 0.7484, -0.002438, 0.6632, 0.7017, -0.004852, 0.7125, 0.7484, -0.002435, 0.6632, 0.7017, -0.004852, 0.7125, 0.7017, -0.004853, 0.7125, 0.7114, -0.7027, 0.01133, 0.7114, -0.7027, 0.01134, 0.7114, -0.7027, 0.01132, 0.7114, -0.7027, 0.01134, 0.7114, -0.7027, 0.01133, 0.7114, -0.7027, 0.01133, -2.498e-05, -0.003303, 1.0, -2.498e-05, -0.003303, 1.0, -2.498e-05, -0.003303, 1.0, 0.54, -0.8175, 0.2004, 0.54, -0.8175, 0.2004, 0.54, -0.8175, 0.2004, 0.54, -0.8175, 0.2004, 0.54, -0.8175, 0.2004, 0.54, -0.8175, 0.2004])] * 3)])

# ---- objects
ob_rc_headlight_001 = bpy.data.objects.new('RC_Headlight.001', me_rc_headlight_001)
ob_rc_headlight = bpy.data.objects.new('RC_Headlight', me_rc_headlight)
ob_lamp = bpy.data.objects.new('Lamp', light_lamp)

# ---- transforms, parenting, visibility, modifiers, constraints
ob_rc_headlight_001.location = (0.0, 0.0, 0.0)
ob_rc_headlight_001.rotation_euler = (1.571, -0.0, 0.0)
ob_rc_headlight_001.lineart.crease_threshold = 0.0
ob_rc_headlight.location = (0.0, 0.0, 0.0)
ob_rc_headlight.lineart.crease_threshold = 0.0
ob_lamp.location = (4.076, 1.005, 5.904)
ob_lamp.rotation_euler = (0.6503, 0.05522, 1.866)
ob_lamp.lock_rotations_4d = False
ob_lamp.empty_display_type = 'ARROWS'
ob_lamp.color = (0.0, 0.0, 0.0, 0.0)
ob_lamp.lineart.crease_threshold = 0.0

# ---- collection membership
col_collection_1.objects.link(ob_rc_headlight_001)
col_collection_1.objects.link(ob_rc_headlight)
col_collection_1.objects.link(ob_lamp)

# ---- scene / render settings (as saved in the file)
scene.frame_start = 1; scene.frame_end = 250; scene.frame_set(1)
scene.render.engine = 'BLENDER_EEVEE_NEXT'
scene.render.resolution_percentage = 50
scene.render.dither_intensity = 0.0
scene.cycles.use_denoising = False
scene.cycles.samples = 128
scene.cycles.sampling_pattern = 'TABULATED_SOBOL'
scene.cycles.use_adaptive_sampling = False
scene.cycles.use_light_tree = False
scene.cycles.blur_glossy = 0.0
scene.cycles.sample_clamp_indirect = 0.0
scene.view_settings.view_transform = 'Standard'
bpy.context.view_layer.update()

# ---- added for rendering (the .blend has no active camera): camera
cam_auto = bpy.data.cameras.new('AutoCamera')
cam_auto.lens = 50.0
cam_auto.sensor_width = 36.0
cam_auto.clip_end = 1000.0
ob_auto_camera = bpy.data.objects.new('AutoCamera', cam_auto)
scene.collection.objects.link(ob_auto_camera)
ob_auto_camera.location = (1.57781, -1.89411, 1.18226)
ob_auto_camera.rotation_euler = (1.09748, -7.21219e-08, 0.694738)
scene.camera = ob_auto_camera
bpy.context.view_layer.update()

